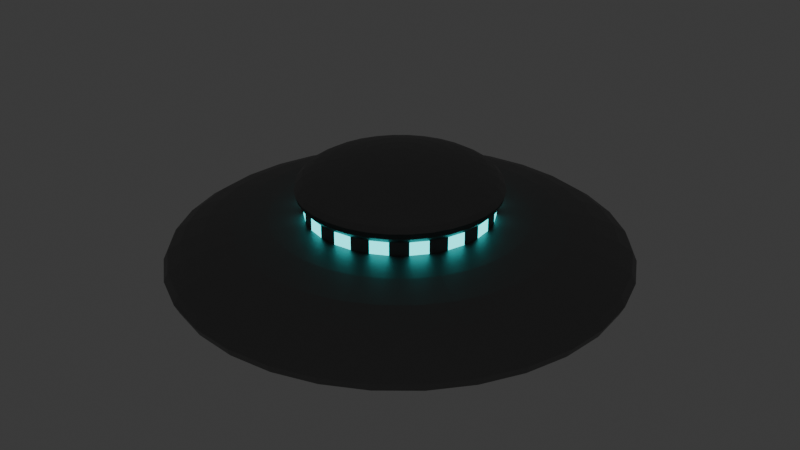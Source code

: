 # Source: Japan_UFO2WIP.blend  (saved by Blender 4.5.87; exported with 4.5.12 LTS)
import bpy
from mathutils import Matrix  # noqa: F401  (used for matrix-valued properties, if any)

bpy.ops.wm.read_factory_settings(use_empty=True)
scene = bpy.context.scene
scene.name = 'Scene'

# ---- collections
col_collection = bpy.data.collections.new('Collection'); scene.collection.children.link(col_collection)

# ---- materials (node trees are filled in below, after node groups)
mat_material_003 = bpy.data.materials.new('Material.003')
mat_material_002 = bpy.data.materials.new('Material.002')
mat_material_001 = bpy.data.materials.new('Material.001')

# ---- material node trees
mat_material_003.use_nodes = True; mat_material_003.node_tree.nodes.clear()
_N = mat_material_003.node_tree.nodes; _L = mat_material_003.node_tree.links
n0 = _N.new('ShaderNodeBsdfPrincipled'); n0.name = 'Principled BSDF'; n0.location = (10, 300)
n0.inputs[0].default_value = (0.232, 0.232, 0.232, 1.0)
n0.inputs[1].default_value = 0.8819
n1 = _N.new('ShaderNodeOutputMaterial'); n1.name = 'Material Output'; n1.location = (300, 300)
_L.new(n0.outputs[0], n1.inputs[0])
n1.is_active_output = True
mat_material_002.use_nodes = True; mat_material_002.node_tree.nodes.clear()
_N = mat_material_002.node_tree.nodes; _L = mat_material_002.node_tree.links
n0 = _N.new('ShaderNodeOutputMaterial'); n0.name = 'Material Output'; n0.location = (300, 300)
n1 = _N.new('ShaderNodeEmission'); n1.name = 'Emission'; n1.location = (10, 300)
n1.inputs[0].default_value = (0.0283, 0.7003, 0.7003, 1.0)
n1.inputs[1].default_value = 3.0
_L.new(n1.outputs[0], n0.inputs[0])
n0.is_active_output = True
mat_material_001.use_nodes = True; mat_material_001.node_tree.nodes.clear()
_N = mat_material_001.node_tree.nodes; _L = mat_material_001.node_tree.links
n0 = _N.new('ShaderNodeBsdfPrincipled'); n0.name = 'Principled BSDF'; n0.location = (10, 300)
n0.inputs[0].default_value = (0.232, 0.232, 0.232, 1.0)
n0.inputs[1].default_value = 0.8819
n1 = _N.new('ShaderNodeOutputMaterial'); n1.name = 'Material Output'; n1.location = (300, 300)
_L.new(n0.outputs[0], n1.inputs[0])
n1.is_active_output = True

# ---- world
world_world = bpy.data.worlds.new('World'); scene.world = world_world
world_world.use_nodes = True; world_world.node_tree.nodes.clear()
_N = world_world.node_tree.nodes; _L = world_world.node_tree.links
n0 = _N.new('ShaderNodeOutputWorld'); n0.name = 'World Output'; n0.location = (300, 300)
n1 = _N.new('ShaderNodeBackground'); n1.name = 'Background'; n1.location = (10, 300)
n1.inputs[0].default_value = (0.05088, 0.05088, 0.05088, 1.0)
_L.new(n1.outputs[0], n0.inputs[0])
n0.is_active_output = True
world_world.color = (0.05088, 0.05088, 0.05088)
world_world.sun_shadow_jitter_overblur = 0.0

# ---- meshes
me_cylinder = bpy.data.meshes.new('Cylinder')
me_cylinder.from_pydata([(0.0, 1.0, 5.38), (0.0, 1.0, 7.38), (0.1951, 0.9808, 5.38), (0.1951, 0.9808, 7.38), (0.3827, 0.9239, 5.38), (0.3827, 0.9239, 7.38), (0.5556, 0.8315, 5.38), (0.5556, 0.8315, 7.38), (0.7071, 0.7071, 5.38), (0.7071, 0.7071, 7.38), (0.8315, 0.5556, 5.38), (0.8315, 0.5556, 7.38), (0.9239, 0.3827, 5.38), (0.9239, 0.3827, 7.38), (0.9808, 0.1951, 5.38), (0.9808, 0.1951, 7.38), (1.0, 0.0, 5.38), (1.0, 0.0, 7.38), (0.9808, -0.1951, 5.38), (0.9808, -0.1951, 7.38), (0.9239, -0.3827, 5.38), (0.9239, -0.3827, 7.38), (0.8315, -0.5556, 5.38), (0.8315, -0.5556, 7.38), (0.7071, -0.7071, 5.38), (0.7071, -0.7071, 7.38), (0.5556, -0.8315, 5.38), (0.5556, -0.8315, 7.38), (0.3827, -0.9239, 5.38), (0.3827, -0.9239, 7.38), (0.1951, -0.9808, 5.38), (0.1951, -0.9808, 7.38), (0.0, -1.0, 5.38), (0.0, -1.0, 7.38), (-0.1951, -0.9808, 5.38), (-0.1951, -0.9808, 7.38), (-0.3827, -0.9239, 5.38), (-0.3827, -0.9239, 7.38), (-0.5556, -0.8315, 5.38), (-0.5556, -0.8315, 7.38), (-0.7071, -0.7071, 5.38), (-0.7071, -0.7071, 7.38), (-0.8315, -0.5556, 5.38), (-0.8315, -0.5556, 7.38), (-0.9239, -0.3827, 5.38), (-0.9239, -0.3827, 7.38), (-0.9808, -0.1951, 5.38), (-0.9808, -0.1951, 7.38), (-1.0, 0.0, 5.38), (-1.0, 0.0, 7.38), (-0.9808, 0.1951, 5.38), (-0.9808, 0.1951, 7.38), (-0.9239, 0.3827, 5.38), (-0.9239, 0.3827, 7.38), (-0.8315, 0.5556, 5.38), (-0.8315, 0.5556, 7.38), (-0.7071, 0.7071, 5.38), (-0.7071, 0.7071, 7.38), (-0.5556, 0.8315, 5.38), (-0.5556, 0.8315, 7.38), (-0.3827, 0.9239, 5.38), (-0.3827, 0.9239, 7.38), (-0.1951, 0.9808, 5.38), (-0.1951, 0.9808, 7.38), (0.0, 1.371, 4.961), (0.0, 2.052, 3.315), (0.0, 2.421, 1.164), (0.0, 2.468, 0.0), (0.0, 2.421, -1.164), (0.0, 2.052, -3.315), (0.1843, 0.9264, 5.512), (0.2675, 1.345, 4.961), (0.3405, 1.712, 4.219), (0.4004, 2.013, 3.315), (0.4449, 2.236, 2.283), (0.4723, 2.374, 1.164), (0.4815, 2.421, 0.0), (0.4723, 2.374, -1.164), (0.4449, 2.236, -2.283), (0.4004, 2.013, -3.315), (0.3405, 1.712, -4.219), (0.2675, 1.345, -4.961), (0.1843, 0.9264, -5.512), (0.09394, 0.4723, -5.852), (0.3614, 0.8726, 5.512), (0.5247, 1.267, 4.961), (0.6679, 1.612, 4.219), (0.7853, 1.896, 3.315), (0.8726, 2.107, 2.283), (0.9264, 2.236, 1.164), (0.9445, 2.28, 0.0), (0.9264, 2.236, -1.164), (0.8726, 2.107, -2.283), (0.7853, 1.896, -3.315), (0.6679, 1.612, -4.219), (0.5247, 1.267, -4.961), (0.3614, 0.8726, -5.512), (0.1843, 0.4449, -5.852), (0.5247, 0.7853, 5.512), (0.7618, 1.14, 4.961), (0.9696, 1.451, 4.219), (1.14, 1.706, 3.315), (1.267, 1.896, 2.283), (1.345, 2.013, 1.164), (1.371, 2.052, 0.0), (1.345, 2.013, -1.164), (1.267, 1.896, -2.283), (1.14, 1.706, -3.315), (0.9696, 1.451, -4.219), (0.7618, 1.14, -4.961), (0.5247, 0.7853, -5.512), (0.2675, 0.4004, -5.852), (0.6679, 0.6679, 5.512), (0.9696, 0.9696, 4.961), (1.234, 1.234, 4.219), (1.451, 1.451, 3.315), (1.612, 1.612, 2.283), (1.712, 1.712, 1.164), (1.745, 1.745, 0.0), (1.712, 1.712, -1.164), (1.612, 1.612, -2.283), (1.451, 1.451, -3.315), (1.234, 1.234, -4.219), (0.9696, 0.9696, -4.961), (0.6679, 0.6679, -5.512), (0.3405, 0.3405, -5.852), (0.7853, 0.5247, 5.512), (1.14, 0.7618, 4.961), (1.451, 0.9696, 4.219), (1.706, 1.14, 3.315), (1.896, 1.267, 2.283), (2.013, 1.345, 1.164), (2.052, 1.371, 0.0), (2.013, 1.345, -1.164), (1.896, 1.267, -2.283), (1.706, 1.14, -3.315), (1.451, 0.9696, -4.219), (1.14, 0.7618, -4.961), (0.7853, 0.5247, -5.512), (0.4004, 0.2675, -5.852), (0.8726, 0.3614, 5.512), (1.267, 0.5247, 4.961), (1.612, 0.6679, 4.219), (1.896, 0.7853, 3.315), (2.107, 0.8726, 2.283), (2.236, 0.9264, 1.164), (2.28, 0.9445, 0.0), (2.236, 0.9264, -1.164), (2.107, 0.8726, -2.283), (1.896, 0.7853, -3.315), (1.612, 0.6679, -4.219), (1.267, 0.5247, -4.961), (0.8726, 0.3614, -5.512), (0.4449, 0.1843, -5.852), (0.9264, 0.1843, 5.512), (1.345, 0.2675, 4.961), (1.712, 0.3405, 4.219), (2.013, 0.4004, 3.315), (2.236, 0.4449, 2.283), (2.374, 0.4723, 1.164), (2.421, 0.4815, 0.0), (2.374, 0.4723, -1.164), (2.236, 0.4449, -2.283), (2.013, 0.4004, -3.315), (1.712, 0.3405, -4.219), (1.345, 0.2675, -4.961), (0.9264, 0.1843, -5.512), (0.4723, 0.09394, -5.852), (0.9445, -5.517e-08, 5.512), (1.371, -1.287e-07, 4.961), (1.745, 3.678e-08, 4.219), (2.052, -2.207e-07, 3.315), (2.28, 1.103e-07, 2.283), (2.421, -2.207e-07, 1.164), (2.468, -4.046e-07, 0.0), (2.421, -2.207e-07, -1.164), (2.28, 1.103e-07, -2.283), (2.052, -2.207e-07, -3.315), (1.745, 3.678e-08, -4.219), (1.371, -1.287e-07, -4.961), (0.9445, -5.517e-08, -5.512), (0.4815, -2.758e-08, -5.852), (0.9264, -0.1843, 5.512), (1.345, -0.2675, 4.961), (1.712, -0.3405, 4.219), (2.013, -0.4004, 3.315), (2.236, -0.4449, 2.283), (2.374, -0.4723, 1.164), (2.421, -0.4815, 0.0), (2.374, -0.4723, -1.164), (2.236, -0.4449, -2.283), (2.013, -0.4004, -3.315), (1.712, -0.3405, -4.219), (1.345, -0.2675, -4.961), (0.9264, -0.1843, -5.512), (0.4723, -0.09394, -5.852), (0.8726, -0.3614, 5.512), (1.267, -0.5247, 4.961), (1.612, -0.6679, 4.219), (1.896, -0.7853, 3.315), (2.107, -0.8726, 2.283), (2.236, -0.9264, 1.164), (2.28, -0.9445, 0.0), (2.236, -0.9264, -1.164), (2.107, -0.8726, -2.283), (1.896, -0.7853, -3.315), (1.612, -0.6679, -4.219), (1.267, -0.5247, -4.961), (0.8726, -0.3614, -5.512), (0.4449, -0.1843, -5.852), (0.7853, -0.5247, 5.512), (1.14, -0.7618, 4.961), (1.451, -0.9696, 4.219), (1.706, -1.14, 3.315), (1.896, -1.267, 2.283), (2.013, -1.345, 1.164), (2.052, -1.371, 0.0), (2.013, -1.345, -1.164), (1.896, -1.267, -2.283), (1.706, -1.14, -3.315), (1.451, -0.9696, -4.219), (1.14, -0.7618, -4.961), (0.7853, -0.5247, -5.512), (0.4004, -0.2675, -5.852), (0.6679, -0.6679, 5.512), (0.9696, -0.9696, 4.961), (1.234, -1.234, 4.219), (1.451, -1.451, 3.315), (1.612, -1.612, 2.283), (1.712, -1.712, 1.164), (1.745, -1.745, 0.0), (1.712, -1.712, -1.164), (1.612, -1.612, -2.283), (1.451, -1.451, -3.315), (1.234, -1.234, -4.219), (0.9696, -0.9696, -4.961), (0.6679, -0.6679, -5.512), (0.3405, -0.3405, -5.852), (0.5247, -0.7853, 5.512), (0.7618, -1.14, 4.961), (0.9696, -1.451, 4.219), (1.14, -1.706, 3.315), (1.267, -1.896, 2.283), (1.345, -2.013, 1.164), (1.371, -2.052, 0.0), (1.345, -2.013, -1.164), (1.267, -1.896, -2.283), (1.14, -1.706, -3.315), (0.9696, -1.451, -4.219), (0.7618, -1.14, -4.961), (0.5247, -0.7853, -5.512), (0.2675, -0.4004, -5.852), (0.3614, -0.8726, 5.512), (0.5247, -1.267, 4.961), (0.6679, -1.612, 4.219), (0.7853, -1.896, 3.315), (0.8726, -2.107, 2.283), (0.9264, -2.236, 1.164), (0.9445, -2.28, 0.0), (0.9264, -2.236, -1.164), (0.8726, -2.107, -2.283), (0.7853, -1.896, -3.315), (0.6679, -1.612, -4.219), (0.5247, -1.267, -4.961), (0.3614, -0.8726, -5.512), (0.1843, -0.4449, -5.852), (0.1843, -0.9264, 5.512), (0.2675, -1.345, 4.961), (0.3405, -1.712, 4.219), (0.4004, -2.013, 3.315), (0.4449, -2.236, 2.283), (0.4723, -2.374, 1.164), (0.4815, -2.421, 0.0), (0.4723, -2.374, -1.164), (0.4449, -2.236, -2.283), (0.4004, -2.013, -3.315), (0.3405, -1.712, -4.219), (0.2675, -1.345, -4.961), (0.1843, -0.9264, -5.512), (0.09394, -0.4723, -5.852), (-1.287e-07, -0.9445, 5.512), (-2.391e-07, -1.371, 4.961), (-3.678e-08, -1.745, 4.219), (-2.574e-07, -2.052, 3.315), (7.356e-08, -2.28, 2.283), (-3.31e-07, -2.421, 1.164), (-8.091e-07, -2.468, 0.0), (-3.31e-07, -2.421, -1.164), (7.356e-08, -2.28, -2.283), (-2.574e-07, -2.052, -3.315), (-3.678e-08, -1.745, -4.219), (-2.391e-07, -1.371, -4.961), (-1.287e-07, -0.9445, -5.512), (-1.839e-08, -0.4815, -5.852), (-0.1843, -0.9264, 5.512), (-0.2675, -1.345, 4.961), (-0.3405, -1.712, 4.219), (-0.4004, -2.013, 3.315), (-0.4449, -2.236, 2.283), (-0.4723, -2.374, 1.164), (-0.4815, -2.421, 0.0), (-0.4723, -2.374, -1.164), (-0.4449, -2.236, -2.283), (-0.4004, -2.013, -3.315), (-0.3405, -1.712, -4.219), (-0.2675, -1.345, -4.961), (-0.1843, -0.9264, -5.512), (-0.09394, -0.4723, -5.852), (-0.3614, -0.8726, 5.512), (-0.5247, -1.267, 4.961), (-0.6679, -1.612, 4.219), (-0.7853, -1.896, 3.315), (-0.8726, -2.107, 2.283), (-0.9264, -2.236, 1.164), (-0.9445, -2.28, 0.0), (-0.9264, -2.236, -1.164), (-0.8726, -2.107, -2.283), (-0.7853, -1.896, -3.315), (-0.6679, -1.612, -4.219), (-0.5247, -1.267, -4.961), (-0.3614, -0.8726, -5.512), (-0.1843, -0.4449, -5.852), (-0.5247, -0.7853, 5.512), (-0.7618, -1.14, 4.961), (-0.9696, -1.451, 4.219), (-1.14, -1.706, 3.315), (-1.267, -1.896, 2.283), (-1.345, -2.013, 1.164), (-1.371, -2.052, 0.0), (-1.345, -2.013, -1.164), (-1.267, -1.896, -2.283), (-1.14, -1.706, -3.315), (-0.9696, -1.451, -4.219), (-0.7618, -1.14, -4.961), (-0.5247, -0.7853, -5.512), (-0.2675, -0.4004, -5.852), (-0.6679, -0.6679, 5.512), (-0.9696, -0.9696, 4.961), (-1.234, -1.234, 4.219), (-1.451, -1.451, 3.315), (-1.612, -1.612, 2.283), (-1.712, -1.712, 1.164), (-1.745, -1.745, 0.0), (-1.712, -1.712, -1.164), (-1.612, -1.612, -2.283), (-1.451, -1.451, -3.315), (-1.234, -1.234, -4.219), (-0.9696, -0.9696, -4.961), (-0.6679, -0.6679, -5.512), (-0.3405, -0.3405, -5.852), (0.0, 0.0, -5.966), (-0.7853, -0.5247, 5.512), (-1.14, -0.7618, 4.961), (-1.451, -0.9696, 4.219), (-1.706, -1.14, 3.315), (-1.896, -1.267, 2.283), (-2.013, -1.345, 1.164), (-2.052, -1.371, 0.0), (-2.013, -1.345, -1.164), (-1.896, -1.267, -2.283), (-1.706, -1.14, -3.315), (-1.451, -0.9696, -4.219), (-1.14, -0.7618, -4.961), (-0.7853, -0.5247, -5.512), (-0.4004, -0.2675, -5.852), (-0.8726, -0.3614, 5.512), (-1.267, -0.5247, 4.961), (-1.612, -0.6679, 4.219), (-1.896, -0.7853, 3.315), (-2.107, -0.8726, 2.283), (-2.236, -0.9264, 1.164), (-2.28, -0.9445, 0.0), (-2.236, -0.9264, -1.164), (-2.107, -0.8726, -2.283), (-1.896, -0.7853, -3.315), (-1.612, -0.6679, -4.219), (-1.267, -0.5247, -4.961), (-0.8726, -0.3614, -5.512), (-0.4449, -0.1843, -5.852), (-0.9264, -0.1843, 5.512), (-1.345, -0.2675, 4.961), (-1.712, -0.3405, 4.219), (-2.013, -0.4004, 3.315), (-2.236, -0.4449, 2.283), (-2.374, -0.4723, 1.164), (-2.421, -0.4815, 0.0), (-2.374, -0.4723, -1.164), (-2.236, -0.4449, -2.283), (-2.013, -0.4004, -3.315), (-1.712, -0.3405, -4.219), (-1.345, -0.2675, -4.961), (-0.9264, -0.1843, -5.512), (-0.4723, -0.09394, -5.852), (-0.9445, 1.287e-07, 5.512), (-1.371, 3.678e-07, 4.961), (-1.745, 7.356e-08, 4.219), (-2.052, 4.046e-07, 3.315), (-2.28, 3.678e-08, 2.283), (-2.421, 6.62e-07, 1.164), (-2.468, 1.103e-06, 0.0), (-2.421, 6.62e-07, -1.164), (-2.28, 3.678e-08, -2.283), (-2.052, 4.046e-07, -3.315), (-1.745, 7.356e-08, -4.219), (-1.371, 3.678e-07, -4.961), (-0.9445, 1.287e-07, -5.512), (-0.4815, 4.597e-08, -5.852), (-0.9264, 0.1843, 5.512), (-1.345, 0.2675, 4.961), (-1.712, 0.3405, 4.219), (-2.013, 0.4004, 3.315), (-2.236, 0.4449, 2.283), (-2.374, 0.4723, 1.164), (-2.421, 0.4815, 0.0), (-2.374, 0.4723, -1.164), (-2.236, 0.4449, -2.283), (-2.013, 0.4004, -3.315), (-1.712, 0.3405, -4.219), (-1.345, 0.2675, -4.961), (-0.9264, 0.1843, -5.512), (-0.4723, 0.09394, -5.852), (-0.8726, 0.3614, 5.512), (-1.267, 0.5247, 4.961), (-1.612, 0.6679, 4.219), (-1.896, 0.7853, 3.315), (-2.107, 0.8726, 2.283), (-2.236, 0.9264, 1.164), (-2.28, 0.9445, 0.0), (-2.236, 0.9264, -1.164), (-2.107, 0.8726, -2.283), (-1.896, 0.7853, -3.315), (-1.612, 0.6679, -4.219), (-1.267, 0.5247, -4.961), (-0.8726, 0.3614, -5.512), (-0.4449, 0.1843, -5.852), (-0.7853, 0.5247, 5.512), (-1.14, 0.7618, 4.961), (-1.451, 0.9696, 4.219), (-1.706, 1.14, 3.315), (-1.896, 1.267, 2.283), (-2.013, 1.345, 1.164), (-2.052, 1.371, 0.0), (-2.013, 1.345, -1.164), (-1.896, 1.267, -2.283), (-1.706, 1.14, -3.315), (-1.451, 0.9696, -4.219), (-1.14, 0.7618, -4.961), (-0.7853, 0.5247, -5.512), (-0.4004, 0.2675, -5.852), (-0.6679, 0.6679, 5.512), (-0.9696, 0.9696, 4.961), (-1.234, 1.234, 4.219), (-1.451, 1.451, 3.315), (-1.612, 1.612, 2.283), (-1.712, 1.712, 1.164), (-1.745, 1.745, 0.0), (-1.712, 1.712, -1.164), (-1.612, 1.612, -2.283), (-1.451, 1.451, -3.315), (-1.234, 1.234, -4.219), (-0.9696, 0.9696, -4.961), (-0.6679, 0.6679, -5.512), (-0.3405, 0.3405, -5.852), (-0.5247, 0.7853, 5.512), (-0.7618, 1.14, 4.961), (-0.9696, 1.451, 4.219), (-1.14, 1.706, 3.315), (-1.267, 1.896, 2.283), (-1.345, 2.013, 1.164), (-1.371, 2.052, 0.0), (-1.345, 2.013, -1.164), (-1.267, 1.896, -2.283), (-1.14, 1.706, -3.315), (-0.9696, 1.451, -4.219), (-0.7618, 1.14, -4.961), (-0.5247, 0.7853, -5.512), (-0.2675, 0.4004, -5.852), (-0.3614, 0.8726, 5.512), (-0.5247, 1.267, 4.961), (-0.6679, 1.612, 4.219), (-0.7853, 1.896, 3.315), (-0.8726, 2.107, 2.283), (-0.9264, 2.236, 1.164), (-0.9445, 2.28, 0.0), (-0.9264, 2.236, -1.164), (-0.8726, 2.107, -2.283), (-0.7853, 1.896, -3.315), (-0.6679, 1.612, -4.219), (-0.5247, 1.267, -4.961), (-0.3614, 0.8726, -5.512), (-0.1843, 0.4449, -5.852), (-0.1843, 0.9264, 5.512), (-0.2675, 1.345, 4.961), (-0.3405, 1.712, 4.219), (-0.4004, 2.013, 3.315), (-0.4449, 2.236, 2.283), (-0.4723, 2.374, 1.164), (-0.4815, 2.421, 0.0), (-0.4723, 2.374, -1.164), (-0.4449, 2.236, -2.283), (-0.4004, 2.013, -3.315), (-0.3405, 1.712, -4.219), (-0.2675, 1.345, -4.961), (-0.1843, 0.9264, -5.512), (-0.09394, 0.4723, -5.852), (1.655e-07, 0.9445, 5.512), (2.207e-07, 1.745, 4.219), (1.471e-07, 2.28, 2.283), (1.471e-07, 2.28, -2.283), (2.207e-07, 1.745, -4.219), (5.333e-07, 1.371, -4.961), (1.655e-07, 0.9445, -5.512), (3.678e-08, 0.4815, -5.852), (0.0, -1.071, 7.92), (0.0, -1.092, 8.692), (0.0, -1.071, 9.464), (0.0, -0.9081, 10.89), (0.1969, -0.9897, 7.177), (0.209, -1.051, 7.92), (0.2131, -1.071, 8.692), (0.209, -1.051, 9.464), (0.1969, -0.9897, 10.21), (0.1772, -0.8907, 10.89), (0.1507, -0.7575, 11.49), (0.1184, -0.5951, 11.98), (0.08154, -0.4099, 12.35), (0.04157, -0.209, 12.58), (0.3862, -0.9323, 7.177), (0.4099, -0.9897, 7.92), (0.418, -1.009, 8.692), (0.4099, -0.9897, 9.464), (0.3862, -0.9323, 10.21), (0.3475, -0.839, 10.89), (0.2955, -0.7135, 11.49), (0.2322, -0.5606, 11.98), (0.16, -0.3862, 12.35), (0.08154, -0.1969, 12.58), (0.5606, -0.839, 7.177), (0.5951, -0.8907, 7.92), (0.6068, -0.9081, 8.692), (0.5951, -0.8907, 9.464), (0.5606, -0.839, 10.21), (0.5045, -0.7551, 10.89), (0.4291, -0.6422, 11.49), (0.3371, -0.5045, 11.98), (0.2322, -0.3475, 12.35), (0.1184, -0.1772, 12.58), (0.7135, -0.7135, 7.177), (0.7575, -0.7575, 7.92), (0.7723, -0.7723, 8.692), (0.7575, -0.7575, 9.464), (0.7135, -0.7135, 10.21), (0.6422, -0.6421, 10.89), (0.5461, -0.5461, 11.49), (0.4291, -0.4291, 11.98), (0.2955, -0.2955, 12.35), (0.1507, -0.1507, 12.58), (0.839, -0.5606, 7.177), (0.8907, -0.5951, 7.92), (0.9081, -0.6068, 8.692), (0.8907, -0.5951, 9.464), (0.839, -0.5606, 10.21), (0.7551, -0.5045, 10.89), (0.6422, -0.4291, 11.49), (0.5045, -0.3371, 11.98), (0.3475, -0.2322, 12.35), (0.1772, -0.1184, 12.58), (0.9323, -0.3862, 7.177), (0.9897, -0.4099, 7.92), (1.009, -0.418, 8.692), (0.9897, -0.4099, 9.464), (0.9323, -0.3862, 10.21), (0.839, -0.3475, 10.89), (0.7135, -0.2955, 11.49), (0.5606, -0.2322, 11.98), (0.3862, -0.16, 12.35), (0.1969, -0.08154, 12.58), (0.9897, -0.1969, 7.177), (1.051, -0.209, 7.92), (1.071, -0.2131, 8.692), (1.051, -0.209, 9.464), (0.9897, -0.1969, 10.21), (0.8907, -0.1772, 10.89), (0.7575, -0.1507, 11.49), (0.5951, -0.1184, 11.98), (0.4099, -0.08154, 12.35), (0.209, -0.04157, 12.58), (1.009, -2.934e-08, 7.177), (1.071, 1.076e-07, 7.92), (1.092, 1.79e-07, 8.692), (1.071, 8.772e-08, 9.464), (1.009, -6.831e-08, 10.21), (0.9081, 6.936e-08, 10.89), (0.7723, -5.228e-08, 11.49), (0.6068, 1.462e-08, 11.98), (0.418, -2.263e-08, 12.35), (0.2131, -3.774e-08, 12.58), (0.9897, 0.1969, 7.177), (1.051, 0.209, 7.92), (1.071, 0.2131, 8.692), (1.051, 0.209, 9.464), (0.9897, 0.1969, 10.21), (0.8907, 0.1772, 10.89), (0.7575, 0.1507, 11.49), (0.5951, 0.1184, 11.98), (0.4099, 0.08154, 12.35), (0.209, 0.04157, 12.58), (0.9323, 0.3862, 7.177), (0.9897, 0.4099, 7.92), (1.009, 0.418, 8.692), (0.9897, 0.4099, 9.464), (0.9323, 0.3862, 10.21), (0.839, 0.3475, 10.89), (0.7135, 0.2955, 11.49), (0.5606, 0.2322, 11.98), (0.3862, 0.16, 12.35), (0.1969, 0.08154, 12.58), (0.839, 0.5606, 7.177), (0.8907, 0.5951, 7.92), (0.9081, 0.6068, 8.692), (0.8907, 0.5951, 9.464), (0.839, 0.5606, 10.21), (0.7551, 0.5045, 10.89), (0.6422, 0.4291, 11.49), (0.5045, 0.3371, 11.98), (0.3475, 0.2322, 12.35), (0.1772, 0.1184, 12.58), (0.7135, 0.7135, 7.177), (0.7575, 0.7575, 7.92), (0.7723, 0.7723, 8.692), (0.7575, 0.7575, 9.464), (0.7135, 0.7135, 10.21), (0.6421, 0.6421, 10.89), (0.5461, 0.5461, 11.49), (0.4291, 0.4291, 11.98), (0.2955, 0.2955, 12.35), (0.1507, 0.1507, 12.58), (0.5606, 0.839, 7.177), (0.5951, 0.8907, 7.92), (0.6068, 0.9081, 8.692), (0.5951, 0.8907, 9.464), (0.5606, 0.839, 10.21), (0.5045, 0.7551, 10.89), (0.4291, 0.6422, 11.49), (0.3371, 0.5045, 11.98), (0.2322, 0.3475, 12.35), (0.1184, 0.1772, 12.58), (0.3862, 0.9323, 7.177), (0.4099, 0.9897, 7.92), (0.418, 1.009, 8.692), (0.4099, 0.9897, 9.464), (0.3862, 0.9323, 10.21), (0.3475, 0.839, 10.89), (0.2955, 0.7135, 11.49), (0.2322, 0.5606, 11.98), (0.16, 0.3862, 12.35), (0.08154, 0.1969, 12.58), (0.1969, 0.9897, 7.177), (0.209, 1.051, 7.92), (0.2131, 1.071, 8.692), (0.209, 1.051, 9.464), (0.1969, 0.9897, 10.21), (0.1772, 0.8907, 10.89), (0.1507, 0.7575, 11.49), (0.1184, 0.5951, 11.98), (0.08154, 0.4099, 12.35), (0.04157, 0.209, 12.58), (3.255e-08, 1.009, 7.177), (-1.465e-07, 1.071, 7.92), (-3.581e-07, 1.092, 8.692), (-1.465e-07, 1.071, 9.464), (3.255e-08, 1.009, 10.21), (-1.139e-07, 0.9081, 10.89), (-1.628e-08, 0.7723, 11.49), (-1.058e-07, 0.6068, 11.98), (-5.696e-08, 0.418, 12.35), (-8.138e-09, 0.2131, 12.58), (-0.1969, 0.9897, 7.177), (-0.209, 1.051, 7.92), (-0.2131, 1.071, 8.692), (-0.209, 1.051, 9.464), (-0.1969, 0.9897, 10.21), (-0.1772, 0.8907, 10.89), (-0.1507, 0.7575, 11.49), (-0.1184, 0.5951, 11.98), (-0.08154, 0.4099, 12.35), (-0.04157, 0.209, 12.58), (-0.3862, 0.9323, 7.177), (-0.4099, 0.9897, 7.92), (-0.418, 1.009, 8.692), (-0.4099, 0.9897, 9.464), (-0.3862, 0.9323, 10.21), (-0.3475, 0.839, 10.89), (-0.2955, 0.7135, 11.49), (-0.2322, 0.5606, 11.98), (-0.16, 0.3862, 12.35), (-0.08154, 0.1969, 12.58), (-0.5606, 0.839, 7.177), (-0.5951, 0.8907, 7.92), (-0.6068, 0.9081, 8.692), (-0.5951, 0.8907, 9.464), (-0.5606, 0.839, 10.21), (-0.5045, 0.7551, 10.89), (-0.4291, 0.6421, 11.49), (-0.3371, 0.5045, 11.98), (-0.2322, 0.3475, 12.35), (-0.1184, 0.1772, 12.58), (-0.7135, 0.7135, 7.177), (-0.7575, 0.7575, 7.92), (-0.7723, 0.7723, 8.692), (-0.7575, 0.7575, 9.464), (-0.7135, 0.7135, 10.21), (-0.6421, 0.6421, 10.89), (-0.5461, 0.5461, 11.49), (-0.4291, 0.4291, 11.98), (-0.2955, 0.2955, 12.35), (-0.1507, 0.1507, 12.58), (0.0, -5.092e-08, 12.65), (-0.839, 0.5606, 7.177), (-0.8907, 0.5951, 7.92), (-0.9081, 0.6068, 8.692), (-0.8907, 0.5951, 9.464), (-0.839, 0.5606, 10.21), (-0.7551, 0.5045, 10.89), (-0.6421, 0.4291, 11.49), (-0.5045, 0.3371, 11.98), (-0.3475, 0.2322, 12.35), (-0.1772, 0.1184, 12.58), (-0.9323, 0.3862, 7.177), (-0.9897, 0.4099, 7.92), (-1.009, 0.418, 8.692), (-0.9897, 0.4099, 9.464), (-0.9323, 0.3862, 10.21), (-0.839, 0.3475, 10.89), (-0.7135, 0.2955, 11.49), (-0.5606, 0.2322, 11.98), (-0.3862, 0.1599, 12.35), (-0.1969, 0.08154, 12.58), (-0.9897, 0.1969, 7.177), (-1.051, 0.209, 7.92), (-1.071, 0.2131, 8.692), (-1.051, 0.209, 9.464), (-0.9897, 0.1969, 10.21), (-0.8907, 0.1772, 10.89), (-0.7575, 0.1507, 11.49), (-0.5951, 0.1184, 11.98), (-0.4099, 0.08154, 12.35), (-0.209, 0.04157, 12.58), (-1.009, 3.211e-09, 7.177), (-1.071, -2.83e-07, 7.92), (-1.092, -4.883e-07, 8.692), (-1.071, -3.029e-07, 9.464), (-1.009, -3.576e-08, 10.21), (-0.9081, -2.073e-07, 10.89), (-0.7723, -6.856e-08, 11.49), (-0.6068, -2.051e-07, 11.98), (-0.418, -1.04e-07, 12.35), (-0.2131, -7.029e-08, 12.58), (-0.9897, -0.1969, 7.177), (-1.051, -0.209, 7.92), (-1.071, -0.2131, 8.692), (-1.051, -0.209, 9.464), (-0.9897, -0.1969, 10.21), (-0.8907, -0.1772, 10.89), (-0.7575, -0.1507, 11.49), (-0.5951, -0.1184, 11.98), (-0.4099, -0.08154, 12.35), (-0.209, -0.04157, 12.58), (-0.9323, -0.3862, 7.177), (-0.9897, -0.4099, 7.92), (-1.009, -0.418, 8.692), (-0.9897, -0.4099, 9.464), (-0.9323, -0.3862, 10.21), (-0.839, -0.3475, 10.89), (-0.7135, -0.2955, 11.49), (-0.5606, -0.2322, 11.98), (-0.3862, -0.16, 12.35), (-0.1969, -0.08154, 12.58), (-0.839, -0.5606, 7.177), (-0.8907, -0.5951, 7.92), (-0.9081, -0.6068, 8.692), (-0.8907, -0.5951, 9.464), (-0.839, -0.5606, 10.21), (-0.7551, -0.5045, 10.89), (-0.6421, -0.4291, 11.49), (-0.5045, -0.3371, 11.98), (-0.3475, -0.2322, 12.35), (-0.1772, -0.1184, 12.58), (-0.7135, -0.7135, 7.177), (-0.7575, -0.7575, 7.92), (-0.7723, -0.7723, 8.692), (-0.7575, -0.7575, 9.464), (-0.7135, -0.7135, 10.21), (-0.6421, -0.6421, 10.89), (-0.5461, -0.5461, 11.49), (-0.4291, -0.4291, 11.98), (-0.2955, -0.2955, 12.35), (-0.1507, -0.1507, 12.58), (-0.5606, -0.839, 7.177), (-0.5951, -0.8907, 7.92), (-0.6068, -0.9081, 8.692), (-0.5951, -0.8907, 9.464), (-0.5606, -0.839, 10.21), (-0.5045, -0.7551, 10.89), (-0.4291, -0.6422, 11.49), (-0.3371, -0.5045, 11.98), (-0.2322, -0.3475, 12.35), (-0.1184, -0.1772, 12.58), (-0.3862, -0.9323, 7.177), (-0.4099, -0.9897, 7.92), (-0.418, -1.009, 8.692), (-0.4099, -0.9897, 9.464), (-0.3862, -0.9323, 10.21), (-0.3475, -0.839, 10.89), (-0.2955, -0.7135, 11.49), (-0.2322, -0.5606, 11.98), (-0.1599, -0.3862, 12.35), (-0.08154, -0.1969, 12.58), (-0.1969, -0.9897, 7.177), (-0.209, -1.051, 7.92), (-0.2131, -1.071, 8.692), (-0.209, -1.051, 9.464), (-0.1969, -0.9897, 10.21), (-0.1772, -0.8907, 10.89), (-0.1507, -0.7575, 11.49), (-0.1184, -0.5951, 11.98), (-0.08154, -0.4099, 12.35), (-0.04157, -0.209, 12.58), (6.51e-08, -1.009, 7.177), (6.51e-08, -1.009, 10.21), (9.765e-08, -0.7723, 11.49), (2.36e-07, -0.6068, 11.98), (7.324e-08, -0.418, 12.35), (1.628e-08, -0.2131, 12.58)], [], [(0, 1, 3, 2), (2, 3, 5, 4), (4, 5, 7, 6), (6, 7, 9, 8), (8, 9, 11, 10), (10, 11, 13, 12), (12, 13, 15, 14), (14, 15, 17, 16), (16, 17, 19, 18), (18, 19, 21, 20), (20, 21, 23, 22), (22, 23, 25, 24), (24, 25, 27, 26), (26, 27, 29, 28), (28, 29, 31, 30), (30, 31, 33, 32), (32, 33, 35, 34), (34, 35, 37, 36), (36, 37, 39, 38), (38, 39, 41, 40), (40, 41, 43, 42), (42, 43, 45, 44), (44, 45, 47, 46), (46, 47, 49, 48), (48, 49, 51, 50), (50, 51, 53, 52), (52, 53, 55, 54), (54, 55, 57, 56), (56, 57, 59, 58), (58, 59, 61, 60), (3, 1, 63, 61, 59, 57, 55, 53, 51, 49, 47, 45, 43, 41, 39, 37, 35, 33, 31, 29, 27, 25, 23, 21, 19, 17, 15, 13, 11, 9, 7, 5), (60, 61, 63, 62), (62, 63, 1, 0), (0, 2, 4, 6, 8, 10, 12, 14, 16, 18, 20, 22, 24, 26, 28, 30, 32, 34, 36, 38, 40, 42, 44, 46, 48, 50, 52, 54, 56, 58, 60, 62), (508, 68, 77, 78), (64, 505, 70, 71), (69, 508, 78, 79), (506, 64, 71, 72), (509, 69, 79, 80), (65, 506, 72, 73), (510, 509, 80, 81), (507, 65, 73, 74), (511, 510, 81, 82), (66, 507, 74, 75), (512, 511, 82, 83), (67, 66, 75, 76), (350, 512, 83), (68, 67, 76, 77), (77, 76, 90, 91), (78, 77, 91, 92), (71, 70, 84, 85), (79, 78, 92, 93), (72, 71, 85, 86), (80, 79, 93, 94), (73, 72, 86, 87), (81, 80, 94, 95), (74, 73, 87, 88), (82, 81, 95, 96), (75, 74, 88, 89), (83, 82, 96, 97), (76, 75, 89, 90), (350, 83, 97), (95, 94, 108, 109), (88, 87, 101, 102), (96, 95, 109, 110), (89, 88, 102, 103), (97, 96, 110, 111), (90, 89, 103, 104), (350, 97, 111), (91, 90, 104, 105), (92, 91, 105, 106), (85, 84, 98, 99), (93, 92, 106, 107), (86, 85, 99, 100), (94, 93, 107, 108), (87, 86, 100, 101), (106, 105, 119, 120), (99, 98, 112, 113), (107, 106, 120, 121), (100, 99, 113, 114), (108, 107, 121, 122), (101, 100, 114, 115), (109, 108, 122, 123), (102, 101, 115, 116), (110, 109, 123, 124), (103, 102, 116, 117), (111, 110, 124, 125), (104, 103, 117, 118), (350, 111, 125), (105, 104, 118, 119), (116, 115, 129, 130), (124, 123, 137, 138), (117, 116, 130, 131), (125, 124, 138, 139), (118, 117, 131, 132), (350, 125, 139), (119, 118, 132, 133), (120, 119, 133, 134), (113, 112, 126, 127), (121, 120, 134, 135), (114, 113, 127, 128), (122, 121, 135, 136), (115, 114, 128, 129), (123, 122, 136, 137), (134, 133, 147, 148), (127, 126, 140, 141), (135, 134, 148, 149), (128, 127, 141, 142), (136, 135, 149, 150), (129, 128, 142, 143), (137, 136, 150, 151), (130, 129, 143, 144), (138, 137, 151, 152), (131, 130, 144, 145), (139, 138, 152, 153), (132, 131, 145, 146), (350, 139, 153), (133, 132, 146, 147), (152, 151, 165, 166), (145, 144, 158, 159), (153, 152, 166, 167), (146, 145, 159, 160), (350, 153, 167), (147, 146, 160, 161), (148, 147, 161, 162), (141, 140, 154, 155), (149, 148, 162, 163), (142, 141, 155, 156), (150, 149, 163, 164), (143, 142, 156, 157), (151, 150, 164, 165), (144, 143, 157, 158), (163, 162, 176, 177), (156, 155, 169, 170), (164, 163, 177, 178), (157, 156, 170, 171), (165, 164, 178, 179), (158, 157, 171, 172), (166, 165, 179, 180), (159, 158, 172, 173), (167, 166, 180, 181), (160, 159, 173, 174), (350, 167, 181), (161, 160, 174, 175), (162, 161, 175, 176), (155, 154, 168, 169), (181, 180, 194, 195), (174, 173, 187, 188), (350, 181, 195), (175, 174, 188, 189), (176, 175, 189, 190), (169, 168, 182, 183), (177, 176, 190, 191), (170, 169, 183, 184), (178, 177, 191, 192), (171, 170, 184, 185), (179, 178, 192, 193), (172, 171, 185, 186), (180, 179, 193, 194), (173, 172, 186, 187), (184, 183, 197, 198), (192, 191, 205, 206), (185, 184, 198, 199), (193, 192, 206, 207), (186, 185, 199, 200), (194, 193, 207, 208), (187, 186, 200, 201), (195, 194, 208, 209), (188, 187, 201, 202), (350, 195, 209), (189, 188, 202, 203), (190, 189, 203, 204), (183, 182, 196, 197), (191, 190, 204, 205), (202, 201, 215, 216), (350, 209, 223), (203, 202, 216, 217), (204, 203, 217, 218), (197, 196, 210, 211), (205, 204, 218, 219), (198, 197, 211, 212), (206, 205, 219, 220), (199, 198, 212, 213), (207, 206, 220, 221), (200, 199, 213, 214), (208, 207, 221, 222), (201, 200, 214, 215), (209, 208, 222, 223), (220, 219, 233, 234), (213, 212, 226, 227), (221, 220, 234, 235), (214, 213, 227, 228), (222, 221, 235, 236), (215, 214, 228, 229), (223, 222, 236, 237), (216, 215, 229, 230), (350, 223, 237), (217, 216, 230, 231), (218, 217, 231, 232), (211, 210, 224, 225), (219, 218, 232, 233), (212, 211, 225, 226), (350, 237, 251), (231, 230, 244, 245), (232, 231, 245, 246), (225, 224, 238, 239), (233, 232, 246, 247), (226, 225, 239, 240), (234, 233, 247, 248), (227, 226, 240, 241), (235, 234, 248, 249), (228, 227, 241, 242), (236, 235, 249, 250), (229, 228, 242, 243), (237, 236, 250, 251), (230, 229, 243, 244), (241, 240, 254, 255), (249, 248, 262, 263), (242, 241, 255, 256), (250, 249, 263, 264), (243, 242, 256, 257), (251, 250, 264, 265), (244, 243, 257, 258), (350, 251, 265), (245, 244, 258, 259), (246, 245, 259, 260), (239, 238, 252, 253), (247, 246, 260, 261), (240, 239, 253, 254), (248, 247, 261, 262), (259, 258, 272, 273), (260, 259, 273, 274), (253, 252, 266, 267), (261, 260, 274, 275), (254, 253, 267, 268), (262, 261, 275, 276), (255, 254, 268, 269), (263, 262, 276, 277), (256, 255, 269, 270), (264, 263, 277, 278), (257, 256, 270, 271), (265, 264, 278, 279), (258, 257, 271, 272), (350, 265, 279), (277, 276, 290, 291), (270, 269, 283, 284), (278, 277, 291, 292), (271, 270, 284, 285), (279, 278, 292, 293), (272, 271, 285, 286), (350, 279, 293), (273, 272, 286, 287), (274, 273, 287, 288), (267, 266, 280, 281), (275, 274, 288, 289), (268, 267, 281, 282), (276, 275, 289, 290), (269, 268, 282, 283), (288, 287, 301, 302), (281, 280, 294, 295), (289, 288, 302, 303), (282, 281, 295, 296), (290, 289, 303, 304), (283, 282, 296, 297), (291, 290, 304, 305), (284, 283, 297, 298), (292, 291, 305, 306), (285, 284, 298, 299), (293, 292, 306, 307), (286, 285, 299, 300), (350, 293, 307), (287, 286, 300, 301), (306, 305, 319, 320), (299, 298, 312, 313), (307, 306, 320, 321), (300, 299, 313, 314), (350, 307, 321), (301, 300, 314, 315), (302, 301, 315, 316), (295, 294, 308, 309), (303, 302, 316, 317), (296, 295, 309, 310), (304, 303, 317, 318), (297, 296, 310, 311), (305, 304, 318, 319), (298, 297, 311, 312), (309, 308, 322, 323), (317, 316, 330, 331), (310, 309, 323, 324), (318, 317, 331, 332), (311, 310, 324, 325), (319, 318, 332, 333), (312, 311, 325, 326), (320, 319, 333, 334), (313, 312, 326, 327), (321, 320, 334, 335), (314, 313, 327, 328), (350, 321, 335), (315, 314, 328, 329), (316, 315, 329, 330), (327, 326, 340, 341), (335, 334, 348, 349), (328, 327, 341, 342), (350, 335, 349), (329, 328, 342, 343), (330, 329, 343, 344), (323, 322, 336, 337), (331, 330, 344, 345), (324, 323, 337, 338), (332, 331, 345, 346), (325, 324, 338, 339), (333, 332, 346, 347), (326, 325, 339, 340), (334, 333, 347, 348), (345, 344, 359, 360), (338, 337, 352, 353), (346, 345, 360, 361), (339, 338, 353, 354), (347, 346, 361, 362), (340, 339, 354, 355), (348, 347, 362, 363), (341, 340, 355, 356), (349, 348, 363, 364), (342, 341, 356, 357), (350, 349, 364), (343, 342, 357, 358), (344, 343, 358, 359), (337, 336, 351, 352), (364, 363, 377, 378), (357, 356, 370, 371), (350, 364, 378), (358, 357, 371, 372), (359, 358, 372, 373), (352, 351, 365, 366), (360, 359, 373, 374), (353, 352, 366, 367), (361, 360, 374, 375), (354, 353, 367, 368), (362, 361, 375, 376), (355, 354, 368, 369), (363, 362, 376, 377), (356, 355, 369, 370), (367, 366, 380, 381), (375, 374, 388, 389), (368, 367, 381, 382), (376, 375, 389, 390), (369, 368, 382, 383), (377, 376, 390, 391), (370, 369, 383, 384), (378, 377, 391, 392), (371, 370, 384, 385), (350, 378, 392), (372, 371, 385, 386), (373, 372, 386, 387), (366, 365, 379, 380), (374, 373, 387, 388), (385, 384, 398, 399), (350, 392, 406), (386, 385, 399, 400), (387, 386, 400, 401), (380, 379, 393, 394), (388, 387, 401, 402), (381, 380, 394, 395), (389, 388, 402, 403), (382, 381, 395, 396), (390, 389, 403, 404), (383, 382, 396, 397), (391, 390, 404, 405), (384, 383, 397, 398), (392, 391, 405, 406), (403, 402, 416, 417), (396, 395, 409, 410), (404, 403, 417, 418), (397, 396, 410, 411), (405, 404, 418, 419), (398, 397, 411, 412), (406, 405, 419, 420), (399, 398, 412, 413), (350, 406, 420), (400, 399, 413, 414), (401, 400, 414, 415), (394, 393, 407, 408), (402, 401, 415, 416), (395, 394, 408, 409), (350, 420, 434), (414, 413, 427, 428), (415, 414, 428, 429), (408, 407, 421, 422), (416, 415, 429, 430), (409, 408, 422, 423), (417, 416, 430, 431), (410, 409, 423, 424), (418, 417, 431, 432), (411, 410, 424, 425), (419, 418, 432, 433), (412, 411, 425, 426), (420, 419, 433, 434), (413, 412, 426, 427), (432, 431, 445, 446), (425, 424, 438, 439), (433, 432, 446, 447), (426, 425, 439, 440), (434, 433, 447, 448), (427, 426, 440, 441), (350, 434, 448), (428, 427, 441, 442), (429, 428, 442, 443), (422, 421, 435, 436), (430, 429, 443, 444), (423, 422, 436, 437), (431, 430, 444, 445), (424, 423, 437, 438), (443, 442, 456, 457), (436, 435, 449, 450), (444, 443, 457, 458), (437, 436, 450, 451), (445, 444, 458, 459), (438, 437, 451, 452), (446, 445, 459, 460), (439, 438, 452, 453), (447, 446, 460, 461), (440, 439, 453, 454), (448, 447, 461, 462), (441, 440, 454, 455), (350, 448, 462), (442, 441, 455, 456), (453, 452, 466, 467), (461, 460, 474, 475), (454, 453, 467, 468), (462, 461, 475, 476), (455, 454, 468, 469), (350, 462, 476), (456, 455, 469, 470), (457, 456, 470, 471), (450, 449, 463, 464), (458, 457, 471, 472), (451, 450, 464, 465), (459, 458, 472, 473), (452, 451, 465, 466), (460, 459, 473, 474), (471, 470, 484, 485), (464, 463, 477, 478), (472, 471, 485, 486), (465, 464, 478, 479), (473, 472, 486, 487), (466, 465, 479, 480), (474, 473, 487, 488), (467, 466, 480, 481), (475, 474, 488, 489), (468, 467, 481, 482), (476, 475, 489, 490), (469, 468, 482, 483), (350, 476, 490), (470, 469, 483, 484), (489, 488, 502, 503), (482, 481, 495, 496), (490, 489, 503, 504), (483, 482, 496, 497), (350, 490, 504), (484, 483, 497, 498), (485, 484, 498, 499), (478, 477, 491, 492), (486, 485, 499, 500), (479, 478, 492, 493), (487, 486, 500, 501), (480, 479, 493, 494), (488, 487, 501, 502), (481, 480, 494, 495), (492, 491, 505, 64), (500, 499, 508, 69), (493, 492, 64, 506), (501, 500, 69, 509), (494, 493, 506, 65), (502, 501, 509, 510), (495, 494, 65, 507), (503, 502, 510, 511), (496, 495, 507, 66), (504, 503, 511, 512), (497, 496, 66, 67), (350, 504, 512), (498, 497, 67, 68), (499, 498, 68, 508), (829, 515, 520, 521), (516, 829, 521, 522), (830, 516, 522, 523), (831, 830, 523, 524), (832, 831, 524, 525), (513, 828, 517, 518), (833, 832, 525, 526), (514, 513, 518, 519), (717, 833, 526), (515, 514, 519, 520), (520, 519, 529, 530), (521, 520, 530, 531), (522, 521, 531, 532), (523, 522, 532, 533), (524, 523, 533, 534), (525, 524, 534, 535), (518, 517, 527, 528), (526, 525, 535, 536), (519, 518, 528, 529), (717, 526, 536), (534, 533, 543, 544), (535, 534, 544, 545), (528, 527, 537, 538), (536, 535, 545, 546), (529, 528, 538, 539), (717, 536, 546), (530, 529, 539, 540), (531, 530, 540, 541), (532, 531, 541, 542), (533, 532, 542, 543), (541, 540, 550, 551), (542, 541, 551, 552), (543, 542, 552, 553), (544, 543, 553, 554), (545, 544, 554, 555), (538, 537, 547, 548), (546, 545, 555, 556), (539, 538, 548, 549), (717, 546, 556), (540, 539, 549, 550), (555, 554, 564, 565), (548, 547, 557, 558), (556, 555, 565, 566), (549, 548, 558, 559), (717, 556, 566), (550, 549, 559, 560), (551, 550, 560, 561), (552, 551, 561, 562), (553, 552, 562, 563), (554, 553, 563, 564), (561, 560, 570, 571), (562, 561, 571, 572), (563, 562, 572, 573), (564, 563, 573, 574), (565, 564, 574, 575), (558, 557, 567, 568), (566, 565, 575, 576), (559, 558, 568, 569), (717, 566, 576), (560, 559, 569, 570), (575, 574, 584, 585), (568, 567, 577, 578), (576, 575, 585, 586), (569, 568, 578, 579), (717, 576, 586), (570, 569, 579, 580), (571, 570, 580, 581), (572, 571, 581, 582), (573, 572, 582, 583), (574, 573, 583, 584), (582, 581, 591, 592), (583, 582, 592, 593), (584, 583, 593, 594), (585, 584, 594, 595), (578, 577, 587, 588), (586, 585, 595, 596), (579, 578, 588, 589), (717, 586, 596), (580, 579, 589, 590), (581, 580, 590, 591), (596, 595, 605, 606), (589, 588, 598, 599), (717, 596, 606), (590, 589, 599, 600), (591, 590, 600, 601), (592, 591, 601, 602), (593, 592, 602, 603), (594, 593, 603, 604), (595, 594, 604, 605), (588, 587, 597, 598), (603, 602, 612, 613), (604, 603, 613, 614), (605, 604, 614, 615), (598, 597, 607, 608), (606, 605, 615, 616), (599, 598, 608, 609), (717, 606, 616), (600, 599, 609, 610), (601, 600, 610, 611), (602, 601, 611, 612), (609, 608, 618, 619), (717, 616, 626), (610, 609, 619, 620), (611, 610, 620, 621), (612, 611, 621, 622), (613, 612, 622, 623), (614, 613, 623, 624), (615, 614, 624, 625), (608, 607, 617, 618), (616, 615, 625, 626), (623, 622, 632, 633), (624, 623, 633, 634), (625, 624, 634, 635), (618, 617, 627, 628), (626, 625, 635, 636), (619, 618, 628, 629), (717, 626, 636), (620, 619, 629, 630), (621, 620, 630, 631), (622, 621, 631, 632), (717, 636, 646), (630, 629, 639, 640), (631, 630, 640, 641), (632, 631, 641, 642), (633, 632, 642, 643), (634, 633, 643, 644), (635, 634, 644, 645), (628, 627, 637, 638), (636, 635, 645, 646), (629, 628, 638, 639), (644, 643, 653, 654), (645, 644, 654, 655), (638, 637, 647, 648), (646, 645, 655, 656), (639, 638, 648, 649), (717, 646, 656), (640, 639, 649, 650), (641, 640, 650, 651), (642, 641, 651, 652), (643, 642, 652, 653), (650, 649, 659, 660), (651, 650, 660, 661), (652, 651, 661, 662), (653, 652, 662, 663), (654, 653, 663, 664), (655, 654, 664, 665), (648, 647, 657, 658), (656, 655, 665, 666), (649, 648, 658, 659), (717, 656, 666), (664, 663, 673, 674), (665, 664, 674, 675), (658, 657, 667, 668), (666, 665, 675, 676), (659, 658, 668, 669), (717, 666, 676), (660, 659, 669, 670), (661, 660, 670, 671), (662, 661, 671, 672), (663, 662, 672, 673), (671, 670, 680, 681), (672, 671, 681, 682), (673, 672, 682, 683), (674, 673, 683, 684), (675, 674, 684, 685), (668, 667, 677, 678), (676, 675, 685, 686), (669, 668, 678, 679), (717, 676, 686), (670, 669, 679, 680), (685, 684, 694, 695), (678, 677, 687, 688), (686, 685, 695, 696), (679, 678, 688, 689), (717, 686, 696), (680, 679, 689, 690), (681, 680, 690, 691), (682, 681, 691, 692), (683, 682, 692, 693), (684, 683, 693, 694), (692, 691, 701, 702), (693, 692, 702, 703), (694, 693, 703, 704), (695, 694, 704, 705), (688, 687, 697, 698), (696, 695, 705, 706), (689, 688, 698, 699), (717, 696, 706), (690, 689, 699, 700), (691, 690, 700, 701), (698, 697, 707, 708), (706, 705, 715, 716), (699, 698, 708, 709), (717, 706, 716), (700, 699, 709, 710), (701, 700, 710, 711), (702, 701, 711, 712), (703, 702, 712, 713), (704, 703, 713, 714), (705, 704, 714, 715), (712, 711, 722, 723), (713, 712, 723, 724), (714, 713, 724, 725), (715, 714, 725, 726), (708, 707, 718, 719), (716, 715, 726, 727), (709, 708, 719, 720), (717, 716, 727), (710, 709, 720, 721), (711, 710, 721, 722), (727, 726, 736, 737), (720, 719, 729, 730), (717, 727, 737), (721, 720, 730, 731), (722, 721, 731, 732), (723, 722, 732, 733), (724, 723, 733, 734), (725, 724, 734, 735), (726, 725, 735, 736), (719, 718, 728, 729), (734, 733, 743, 744), (735, 734, 744, 745), (736, 735, 745, 746), (729, 728, 738, 739), (737, 736, 746, 747), (730, 729, 739, 740), (717, 737, 747), (731, 730, 740, 741), (732, 731, 741, 742), (733, 732, 742, 743), (740, 739, 749, 750), (717, 747, 757), (741, 740, 750, 751), (742, 741, 751, 752), (743, 742, 752, 753), (744, 743, 753, 754), (745, 744, 754, 755), (746, 745, 755, 756), (739, 738, 748, 749), (747, 746, 756, 757), (754, 753, 763, 764), (755, 754, 764, 765), (756, 755, 765, 766), (749, 748, 758, 759), (757, 756, 766, 767), (750, 749, 759, 760), (717, 757, 767), (751, 750, 760, 761), (752, 751, 761, 762), (753, 752, 762, 763), (717, 767, 777), (761, 760, 770, 771), (762, 761, 771, 772), (763, 762, 772, 773), (764, 763, 773, 774), (765, 764, 774, 775), (766, 765, 775, 776), (759, 758, 768, 769), (767, 766, 776, 777), (760, 759, 769, 770), (775, 774, 784, 785), (776, 775, 785, 786), (769, 768, 778, 779), (777, 776, 786, 787), (770, 769, 779, 780), (717, 777, 787), (771, 770, 780, 781), (772, 771, 781, 782), (773, 772, 782, 783), (774, 773, 783, 784), (782, 781, 791, 792), (783, 782, 792, 793), (784, 783, 793, 794), (785, 784, 794, 795), (786, 785, 795, 796), (779, 778, 788, 789), (787, 786, 796, 797), (780, 779, 789, 790), (717, 787, 797), (781, 780, 790, 791), (796, 795, 805, 806), (789, 788, 798, 799), (797, 796, 806, 807), (790, 789, 799, 800), (717, 797, 807), (791, 790, 800, 801), (792, 791, 801, 802), (793, 792, 802, 803), (794, 793, 803, 804), (795, 794, 804, 805), (802, 801, 811, 812), (803, 802, 812, 813), (804, 803, 813, 814), (805, 804, 814, 815), (806, 805, 815, 816), (799, 798, 808, 809), (807, 806, 816, 817), (800, 799, 809, 810), (717, 807, 817), (801, 800, 810, 811), (816, 815, 825, 826), (809, 808, 818, 819), (817, 816, 826, 827), (810, 809, 819, 820), (717, 817, 827), (811, 810, 820, 821), (812, 811, 821, 822), (813, 812, 822, 823), (814, 813, 823, 824), (815, 814, 824, 825), (823, 822, 829, 516), (824, 823, 516, 830), (825, 824, 830, 831), (826, 825, 831, 832), (819, 818, 828, 513), (827, 826, 832, 833), (820, 819, 513, 514), (717, 827, 833), (821, 820, 514, 515), (822, 821, 515, 829)])
me_cylinder.polygons.foreach_set('material_index', [0, 1, 0, 1, 0, 1, 0, 1, 0, 1, 0, 1, 0, 1, 0, 1, 0, 1, 0, 1, 0, 1, 0, 1, 0, 1, 0, 1, 0, 1, 0, 0, 1, 0, 2, 2, 2, 2, 2, 2, 2, 2, 2, 2, 2, 2, 2, 2, 2, 2, 2, 2, 2, 2, 2, 2, 2, 2, 2, 2, 2, 2, 2, 2, 2, 2, 2, 2, 2, 2, 2, 2, 2, 2, 2, 2, 2, 2, 2, 2, 2, 2, 2, 2, 2, 2, 2, 2, 2, 2, 2, 2, 2, 2, 2, 2, 2, 2, 2, 2, 2, 2, 2, 2, 2, 2, 2, 2, 2, 2, 2, 2, 2, 2, 2, 2, 2, 2, 2, 2, 2, 2, 2, 2, 2, 2, 2, 2, 2, 2, 2, 2, 2, 2, 2, 2, 2, 2, 2, 2, 2, 2, 2, 2, 2, 2, 2, 2, 2, 2, 2, 2, 2, 2, 2, 2, 2, 2, 2, 2, 2, 2, 2, 2, 2, 2, 2, 2, 2, 2, 2, 2, 2, 2, 2, 2, 2, 2, 2, 2, 2, 2, 2, 2, 2, 2, 2, 2, 2, 2, 2, 2, 2, 2, 2, 2, 2, 2, 2, 2, 2, 2, 2, 2, 2, 2, 2, 2, 2, 2, 2, 2, 2, 2, 2, 2, 2, 2, 2, 2, 2, 2, 2, 2, 2, 2, 2, 2, 2, 2, 2, 2, 2, 2, 2, 2, 2, 2, 2, 2, 2, 2, 2, 2, 2, 2, 2, 2, 2, 2, 2, 2, 2, 2, 2, 2, 2, 2, 2, 2, 2, 2, 2, 2, 2, 2, 2, 2, 2, 2, 2, 2, 2, 2, 2, 2, 2, 2, 2, 2, 2, 2, 2, 2, 2, 2, 2, 2, 2, 2, 2, 2, 2, 2, 2, 2, 2, 2, 2, 2, 2, 2, 2, 2, 2, 2, 2, 2, 2, 2, 2, 2, 2, 2, 2, 2, 2, 2, 2, 2, 2, 2, 2, 2, 2, 2, 2, 2, 2, 2, 2, 2, 2, 2, 2, 2, 2, 2, 2, 2, 2, 2, 2, 2, 2, 2, 2, 2, 2, 2, 2, 2, 2, 2, 2, 2, 2, 2, 2, 2, 2, 2, 2, 2, 2, 2, 2, 2, 2, 2, 2, 2, 2, 2, 2, 2, 2, 2, 2, 2, 2, 2, 2, 2, 2, 2, 2, 2, 2, 2, 2, 2, 2, 2, 2, 2, 2, 2, 2, 2, 2, 2, 2, 2, 2, 2, 2, 2, 2, 2, 2, 2, 2, 2, 2, 2, 2, 2, 2, 2, 2, 2, 2, 2, 2, 2, 2, 2, 2, 2, 2, 2, 2, 2, 2, 2, 2, 2, 2, 2, 2, 2, 2, 2, 2, 2, 2, 2, 2, 2, 2, 2, 2, 2, 2, 2, 2, 2, 2, 2, 2, 2, 2, 2, 2, 2, 2, 2, 2, 2, 2, 2, 2, 2, 2, 2, 2, 2, 2, 2, 2, 2, 0, 0, 0, 0, 0, 0, 0, 0, 0, 0, 0, 0, 0, 0, 0, 0, 0, 0, 0, 0, 0, 0, 0, 0, 0, 0, 0, 0, 0, 0, 0, 0, 0, 0, 0, 0, 0, 0, 0, 0, 0, 0, 0, 0, 0, 0, 0, 0, 0, 0, 0, 0, 0, 0, 0, 0, 0, 0, 0, 0, 0, 0, 0, 0, 0, 0, 0, 0, 0, 0, 0, 0, 0, 0, 0, 0, 0, 0, 0, 0, 0, 0, 0, 0, 0, 0, 0, 0, 0, 0, 0, 0, 0, 0, 0, 0, 0, 0, 0, 0, 0, 0, 0, 0, 0, 0, 0, 0, 0, 0, 0, 0, 0, 0, 0, 0, 0, 0, 0, 0, 0, 0, 0, 0, 0, 0, 0, 0, 0, 0, 0, 0, 0, 0, 0, 0, 0, 0, 0, 0, 0, 0, 0, 0, 0, 0, 0, 0, 0, 0, 0, 0, 0, 0, 0, 0, 0, 0, 0, 0, 0, 0, 0, 0, 0, 0, 0, 0, 0, 0, 0, 0, 0, 0, 0, 0, 0, 0, 0, 0, 0, 0, 0, 0, 0, 0, 0, 0, 0, 0, 0, 0, 0, 0, 0, 0, 0, 0, 0, 0, 0, 0, 0, 0, 0, 0, 0, 0, 0, 0, 0, 0, 0, 0, 0, 0, 0, 0, 0, 0, 0, 0, 0, 0, 0, 0, 0, 0, 0, 0, 0, 0, 0, 0, 0, 0, 0, 0, 0, 0, 0, 0, 0, 0, 0, 0, 0, 0, 0, 0, 0, 0, 0, 0, 0, 0, 0, 0, 0, 0, 0, 0, 0, 0, 0, 0, 0, 0, 0, 0, 0, 0, 0, 0, 0, 0, 0, 0, 0, 0, 0, 0, 0, 0, 0, 0, 0, 0, 0, 0, 0, 0, 0, 0, 0, 0, 0, 0, 0, 0, 0, 0, 0, 0, 0, 0, 0, 0, 0, 0, 0, 0, 0, 0, 0, 0, 0, 0, 0, 0])
_uv = me_cylinder.uv_layers.new(name='UVMap')
_uv.uv.foreach_set('vector', [1.0, 0.5, 1.0, 1.0, 0.9688, 1.0, 0.9688, 0.5, 0.9688, 0.5, 0.9688, 1.0, 0.9375, 1.0, 0.9375, 0.5, 0.9375, 0.5, 0.9375, 1.0, 0.9062, 1.0, 0.9062, 0.5, 0.9062, 0.5, 0.9062, 1.0, 0.875, 1.0, 0.875, 0.5, 0.875, 0.5, 0.875, 1.0, 0.8438, 1.0, 0.8438, 0.5, 0.8438, 0.5, 0.8438, 1.0, 0.8125, 1.0, 0.8125, 0.5, 0.8125, 0.5, 0.8125, 1.0, 0.7812, 1.0, 0.7812, 0.5, 0.7812, 0.5, 0.7812, 1.0, 0.75, 1.0, 0.75, 0.5, 0.75, 0.5, 0.75, 1.0, 0.7188, 1.0, 0.7188, 0.5, 0.7188, 0.5, 0.7188, 1.0, 0.6875, 1.0, 0.6875, 0.5, 0.6875, 0.5, 0.6875, 1.0, 0.6562, 1.0, 0.6562, 0.5, 0.6562, 0.5, 0.6562, 1.0, 0.625, 1.0, 0.625, 0.5, 0.625, 0.5, 0.625, 1.0, 0.5938, 1.0, 0.5938, 0.5, 0.5938, 0.5, 0.5938, 1.0, 0.5625, 1.0, 0.5625, 0.5, 0.5625, 0.5, 0.5625, 1.0, 0.5312, 1.0, 0.5312, 0.5, 0.5312, 0.5, 0.5312, 1.0, 0.5, 1.0, 0.5, 0.5, 0.5, 0.5, 0.5, 1.0, 0.4688, 1.0, 0.4688, 0.5, 0.4688, 0.5, 0.4688, 1.0, 0.4375, 1.0, 0.4375, 0.5, 0.4375, 0.5, 0.4375, 1.0, 0.4062, 1.0, 0.4062, 0.5, 0.4062, 0.5, 0.4062, 1.0, 0.375, 1.0, 0.375, 0.5, 0.375, 0.5, 0.375, 1.0, 0.3438, 1.0, 0.3438, 0.5, 0.3438, 0.5, 0.3438, 1.0, 0.3125, 1.0, 0.3125, 0.5, 0.3125, 0.5, 0.3125, 1.0, 0.2812, 1.0, 0.2812, 0.5, 0.2812, 0.5, 0.2812, 1.0, 0.25, 1.0, 0.25, 0.5, 0.25, 0.5, 0.25, 1.0, 0.2188, 1.0, 0.2188, 0.5, 0.2188, 0.5, 0.2188, 1.0, 0.1875, 1.0, 0.1875, 0.5, 0.1875, 0.5, 0.1875, 1.0, 0.1562, 1.0, 0.1562, 0.5, 0.1562, 0.5, 0.1562, 1.0, 0.125, 1.0, 0.125, 0.5, 0.125, 0.5, 0.125, 1.0, 0.09375, 1.0, 0.09375, 0.5, 0.09375, 0.5, 0.09375, 1.0, 0.0625, 1.0, 0.0625, 0.5, 0.2968, 0.4854, 0.25, 0.49, 0.2032, 0.4854, 0.1582, 0.4717, 0.1167, 0.4496, 0.08029, 0.4197, 0.05045, 0.3833, 0.02827, 0.3418, 0.01461, 0.2968, 0.01, 0.25, 0.01461, 0.2032, 0.02827, 0.1582, 0.05045, 0.1167, 0.08029, 0.08029, 0.1167, 0.05045, 0.1582, 0.02827, 0.2032, 0.01461, 0.25, 0.01, 0.2968, 0.01461, 0.3418, 0.02827, 0.3833, 0.05045, 0.4197, 0.08029, 0.4496, 0.1167, 0.4717, 0.1582, 0.4854, 0.2032, 0.49, 0.25, 0.4854, 0.2968, 0.4717, 0.3418, 0.4496, 0.3833, 0.4197, 0.4197, 0.3833, 0.4496, 0.3418, 0.4717, 0.0625, 0.5, 0.0625, 1.0, 0.03125, 1.0, 0.03125, 0.5, 0.03125, 0.5, 0.03125, 1.0, 0.0, 1.0, 0.0, 0.5, 0.75, 0.49, 0.7968, 0.4854, 0.8418, 0.4717, 0.8833, 0.4496, 0.9197, 0.4197, 0.9496, 0.3833, 0.9717, 0.3418, 0.9854, 0.2968, 0.99, 0.25, 0.9854, 0.2032, 0.9717, 0.1582, 0.9496, 0.1167, 0.9197, 0.08029, 0.8833, 0.05045, 0.8418, 0.02827, 0.7968, 0.01461, 0.75, 0.01, 0.7032, 0.01461, 0.6582, 0.02827, 0.6167, 0.05045, 0.5803, 0.08029, 0.5504, 0.1167, 0.5283, 0.1582, 0.5146, 0.2032, 0.51, 0.25, 0.5146, 0.2968, 0.5283, 0.3418, 0.5504, 0.3833, 0.5803, 0.4197, 0.6167, 0.4496, 0.6582, 0.4717, 0.7032, 0.4854, 0.75, 0.375, 0.75, 0.4375, 0.7188, 0.4375, 0.7188, 0.375, 0.75, 0.8125, 0.75, 0.875, 0.7188, 0.875, 0.7188, 0.8125, 0.75, 0.3125, 0.75, 0.375, 0.7188, 0.375, 0.7188, 0.3125, 0.75, 0.75, 0.75, 0.8125, 0.7188, 0.8125, 0.7188, 0.75, 0.75, 0.25, 0.75, 0.3125, 0.7188, 0.3125, 0.7188, 0.25, 0.75, 0.6875, 0.75, 0.75, 0.7188, 0.75, 0.7188, 0.6875, 0.75, 0.1875, 0.75, 0.25, 0.7188, 0.25, 0.7188, 0.1875, 0.75, 0.625, 0.75, 0.6875, 0.7188, 0.6875, 0.7188, 0.625, 0.75, 0.125, 0.75, 0.1875, 0.7188, 0.1875, 0.7188, 0.125, 0.75, 0.5625, 0.75, 0.625, 0.7188, 0.625, 0.7188, 0.5625, 0.75, 0.0625, 0.75, 0.125, 0.7188, 0.125, 0.7188, 0.0625, 0.75, 0.5, 0.75, 0.5625, 0.7188, 0.5625, 0.7188, 0.5, 0.7344, 0.0, 0.75, 0.0625, 0.7188, 0.0625, 0.75, 0.4375, 0.75, 0.5, 0.7188, 0.5, 0.7188, 0.4375, 0.7188, 0.4375, 0.7188, 0.5, 0.6875, 0.5, 0.6875, 0.4375, 0.7188, 0.375, 0.7188, 0.4375, 0.6875, 0.4375, 0.6875, 0.375, 0.7188, 0.8125, 0.7188, 0.875, 0.6875, 0.875, 0.6875, 0.8125, 0.7188, 0.3125, 0.7188, 0.375, 0.6875, 0.375, 0.6875, 0.3125, 0.7188, 0.75, 0.7188, 0.8125, 0.6875, 0.8125, 0.6875, 0.75, 0.7188, 0.25, 0.7188, 0.3125, 0.6875, 0.3125, 0.6875, 0.25, 0.7188, 0.6875, 0.7188, 0.75, 0.6875, 0.75, 0.6875, 0.6875, 0.7188, 0.1875, 0.7188, 0.25, 0.6875, 0.25, 0.6875, 0.1875, 0.7188, 0.625, 0.7188, 0.6875, 0.6875, 0.6875, 0.6875, 0.625, 0.7188, 0.125, 0.7188, 0.1875, 0.6875, 0.1875, 0.6875, 0.125, 0.7188, 0.5625, 0.7188, 0.625, 0.6875, 0.625, 0.6875, 0.5625, 0.7188, 0.0625, 0.7188, 0.125, 0.6875, 0.125, 0.6875, 0.0625, 0.7188, 0.5, 0.7188, 0.5625, 0.6875, 0.5625, 0.6875, 0.5, 0.7031, 0.0, 0.7188, 0.0625, 0.6875, 0.0625, 0.6875, 0.1875, 0.6875, 0.25, 0.6562, 0.25, 0.6562, 0.1875, 0.6875, 0.625, 0.6875, 0.6875, 0.6562, 0.6875, 0.6562, 0.625, 0.6875, 0.125, 0.6875, 0.1875, 0.6562, 0.1875, 0.6562, 0.125, 0.6875, 0.5625, 0.6875, 0.625, 0.6562, 0.625, 0.6562, 0.5625, 0.6875, 0.0625, 0.6875, 0.125, 0.6562, 0.125, 0.6562, 0.0625, 0.6875, 0.5, 0.6875, 0.5625, 0.6562, 0.5625, 0.6562, 0.5, 0.6719, 0.0, 0.6875, 0.0625, 0.6562, 0.0625, 0.6875, 0.4375, 0.6875, 0.5, 0.6562, 0.5, 0.6562, 0.4375, 0.6875, 0.375, 0.6875, 0.4375, 0.6562, 0.4375, 0.6562, 0.375, 0.6875, 0.8125, 0.6875, 0.875, 0.6562, 0.875, 0.6562, 0.8125, 0.6875, 0.3125, 0.6875, 0.375, 0.6562, 0.375, 0.6562, 0.3125, 0.6875, 0.75, 0.6875, 0.8125, 0.6562, 0.8125, 0.6562, 0.75, 0.6875, 0.25, 0.6875, 0.3125, 0.6562, 0.3125, 0.6562, 0.25, 0.6875, 0.6875, 0.6875, 0.75, 0.6562, 0.75, 0.6562, 0.6875, 0.6562, 0.375, 0.6562, 0.4375, 0.625, 0.4375, 0.625, 0.375, 0.6562, 0.8125, 0.6562, 0.875, 0.625, 0.875, 0.625, 0.8125, 0.6562, 0.3125, 0.6562, 0.375, 0.625, 0.375, 0.625, 0.3125, 0.6562, 0.75, 0.6562, 0.8125, 0.625, 0.8125, 0.625, 0.75, 0.6562, 0.25, 0.6562, 0.3125, 0.625, 0.3125, 0.625, 0.25, 0.6562, 0.6875, 0.6562, 0.75, 0.625, 0.75, 0.625, 0.6875, 0.6562, 0.1875, 0.6562, 0.25, 0.625, 0.25, 0.625, 0.1875, 0.6562, 0.625, 0.6562, 0.6875, 0.625, 0.6875, 0.625, 0.625, 0.6562, 0.125, 0.6562, 0.1875, 0.625, 0.1875, 0.625, 0.125, 0.6562, 0.5625, 0.6562, 0.625, 0.625, 0.625, 0.625, 0.5625, 0.6562, 0.0625, 0.6562, 0.125, 0.625, 0.125, 0.625, 0.0625, 0.6562, 0.5, 0.6562, 0.5625, 0.625, 0.5625, 0.625, 0.5, 0.6406, 0.0, 0.6562, 0.0625, 0.625, 0.0625, 0.6562, 0.4375, 0.6562, 0.5, 0.625, 0.5, 0.625, 0.4375, 0.625, 0.625, 0.625, 0.6875, 0.5938, 0.6875, 0.5938, 0.625, 0.625, 0.125, 0.625, 0.1875, 0.5938, 0.1875, 0.5938, 0.125, 0.625, 0.5625, 0.625, 0.625, 0.5938, 0.625, 0.5938, 0.5625, 0.625, 0.0625, 0.625, 0.125, 0.5938, 0.125, 0.5938, 0.0625, 0.625, 0.5, 0.625, 0.5625, 0.5938, 0.5625, 0.5938, 0.5, 0.6094, 0.0, 0.625, 0.0625, 0.5938, 0.0625, 0.625, 0.4375, 0.625, 0.5, 0.5938, 0.5, 0.5938, 0.4375, 0.625, 0.375, 0.625, 0.4375, 0.5938, 0.4375, 0.5938, 0.375, 0.625, 0.8125, 0.625, 0.875, 0.5938, 0.875, 0.5938, 0.8125, 0.625, 0.3125, 0.625, 0.375, 0.5938, 0.375, 0.5938, 0.3125, 0.625, 0.75, 0.625, 0.8125, 0.5938, 0.8125, 0.5938, 0.75, 0.625, 0.25, 0.625, 0.3125, 0.5938, 0.3125, 0.5938, 0.25, 0.625, 0.6875, 0.625, 0.75, 0.5938, 0.75, 0.5938, 0.6875, 0.625, 0.1875, 0.625, 0.25, 0.5938, 0.25, 0.5938, 0.1875, 0.5938, 0.375, 0.5938, 0.4375, 0.5625, 0.4375, 0.5625, 0.375, 0.5938, 0.8125, 0.5938, 0.875, 0.5625, 0.875, 0.5625, 0.8125, 0.5938, 0.3125, 0.5938, 0.375, 0.5625, 0.375, 0.5625, 0.3125, 0.5938, 0.75, 0.5938, 0.8125, 0.5625, 0.8125, 0.5625, 0.75, 0.5938, 0.25, 0.5938, 0.3125, 0.5625, 0.3125, 0.5625, 0.25, 0.5938, 0.6875, 0.5938, 0.75, 0.5625, 0.75, 0.5625, 0.6875, 0.5938, 0.1875, 0.5938, 0.25, 0.5625, 0.25, 0.5625, 0.1875, 0.5938, 0.625, 0.5938, 0.6875, 0.5625, 0.6875, 0.5625, 0.625, 0.5938, 0.125, 0.5938, 0.1875, 0.5625, 0.1875, 0.5625, 0.125, 0.5938, 0.5625, 0.5938, 0.625, 0.5625, 0.625, 0.5625, 0.5625, 0.5938, 0.0625, 0.5938, 0.125, 0.5625, 0.125, 0.5625, 0.0625, 0.5938, 0.5, 0.5938, 0.5625, 0.5625, 0.5625, 0.5625, 0.5, 0.5781, 0.0, 0.5938, 0.0625, 0.5625, 0.0625, 0.5938, 0.4375, 0.5938, 0.5, 0.5625, 0.5, 0.5625, 0.4375, 0.5625, 0.125, 0.5625, 0.1875, 0.5312, 0.1875, 0.5312, 0.125, 0.5625, 0.5625, 0.5625, 0.625, 0.5312, 0.625, 0.5312, 0.5625, 0.5625, 0.0625, 0.5625, 0.125, 0.5312, 0.125, 0.5312, 0.0625, 0.5625, 0.5, 0.5625, 0.5625, 0.5312, 0.5625, 0.5312, 0.5, 0.5469, 0.0, 0.5625, 0.0625, 0.5312, 0.0625, 0.5625, 0.4375, 0.5625, 0.5, 0.5312, 0.5, 0.5312, 0.4375, 0.5625, 0.375, 0.5625, 0.4375, 0.5312, 0.4375, 0.5312, 0.375, 0.5625, 0.8125, 0.5625, 0.875, 0.5312, 0.875, 0.5312, 0.8125, 0.5625, 0.3125, 0.5625, 0.375, 0.5312, 0.375, 0.5312, 0.3125, 0.5625, 0.75, 0.5625, 0.8125, 0.5312, 0.8125, 0.5312, 0.75, 0.5625, 0.25, 0.5625, 0.3125, 0.5312, 0.3125, 0.5312, 0.25, 0.5625, 0.6875, 0.5625, 0.75, 0.5312, 0.75, 0.5312, 0.6875, 0.5625, 0.1875, 0.5625, 0.25, 0.5312, 0.25, 0.5312, 0.1875, 0.5625, 0.625, 0.5625, 0.6875, 0.5312, 0.6875, 0.5312, 0.625, 0.5312, 0.3125, 0.5312, 0.375, 0.5, 0.375, 0.5, 0.3125, 0.5312, 0.75, 0.5312, 0.8125, 0.5, 0.8125, 0.5, 0.75, 0.5312, 0.25, 0.5312, 0.3125, 0.5, 0.3125, 0.5, 0.25, 0.5312, 0.6875, 0.5312, 0.75, 0.5, 0.75, 0.5, 0.6875, 0.5312, 0.1875, 0.5312, 0.25, 0.5, 0.25, 0.5, 0.1875, 0.5312, 0.625, 0.5312, 0.6875, 0.5, 0.6875, 0.5, 0.625, 0.5312, 0.125, 0.5312, 0.1875, 0.5, 0.1875, 0.5, 0.125, 0.5312, 0.5625, 0.5312, 0.625, 0.5, 0.625, 0.5, 0.5625, 0.5312, 0.0625, 0.5312, 0.125, 0.5, 0.125, 0.5, 0.0625, 0.5312, 0.5, 0.5312, 0.5625, 0.5, 0.5625, 0.5, 0.5, 0.5156, 0.0, 0.5312, 0.0625, 0.5, 0.0625, 0.5312, 0.4375, 0.5312, 0.5, 0.5, 0.5, 0.5, 0.4375, 0.5312, 0.375, 0.5312, 0.4375, 0.5, 0.4375, 0.5, 0.375, 0.5312, 0.8125, 0.5312, 0.875, 0.5, 0.875, 0.5, 0.8125, 0.5, 0.0625, 0.5, 0.125, 0.4688, 0.125, 0.4688, 0.0625, 0.5, 0.5, 0.5, 0.5625, 0.4688, 0.5625, 0.4687, 0.5, 0.4844, 0.0, 0.5, 0.0625, 0.4688, 0.0625, 0.5, 0.4375, 0.5, 0.5, 0.4687, 0.5, 0.4688, 0.4375, 0.5, 0.375, 0.5, 0.4375, 0.4688, 0.4375, 0.4688, 0.375, 0.5, 0.8125, 0.5, 0.875, 0.4688, 0.875, 0.4688, 0.8125, 0.5, 0.3125, 0.5, 0.375, 0.4688, 0.375, 0.4687, 0.3125, 0.5, 0.75, 0.5, 0.8125, 0.4688, 0.8125, 0.4688, 0.75, 0.5, 0.25, 0.5, 0.3125, 0.4687, 0.3125, 0.4688, 0.25, 0.5, 0.6875, 0.5, 0.75, 0.4688, 0.75, 0.4687, 0.6875, 0.5, 0.1875, 0.5, 0.25, 0.4688, 0.25, 0.4688, 0.1875, 0.5, 0.625, 0.5, 0.6875, 0.4687, 0.6875, 0.4688, 0.625, 0.5, 0.125, 0.5, 0.1875, 0.4688, 0.1875, 0.4688, 0.125, 0.5, 0.5625, 0.5, 0.625, 0.4688, 0.625, 0.4688, 0.5625, 0.4688, 0.75, 0.4688, 0.8125, 0.4375, 0.8125, 0.4375, 0.75, 0.4688, 0.25, 0.4687, 0.3125, 0.4375, 0.3125, 0.4375, 0.25, 0.4687, 0.6875, 0.4688, 0.75, 0.4375, 0.75, 0.4375, 0.6875, 0.4688, 0.1875, 0.4688, 0.25, 0.4375, 0.25, 0.4375, 0.1875, 0.4688, 0.625, 0.4687, 0.6875, 0.4375, 0.6875, 0.4375, 0.625, 0.4688, 0.125, 0.4688, 0.1875, 0.4375, 0.1875, 0.4375, 0.125, 0.4688, 0.5625, 0.4688, 0.625, 0.4375, 0.625, 0.4375, 0.5625, 0.4688, 0.0625, 0.4688, 0.125, 0.4375, 0.125, 0.4375, 0.0625, 0.4687, 0.5, 0.4688, 0.5625, 0.4375, 0.5625, 0.4375, 0.5, 0.4531, 0.0, 0.4688, 0.0625, 0.4375, 0.0625, 0.4688, 0.4375, 0.4687, 0.5, 0.4375, 0.5, 0.4375, 0.4375, 0.4688, 0.375, 0.4688, 0.4375, 0.4375, 0.4375, 0.4375, 0.375, 0.4688, 0.8125, 0.4688, 0.875, 0.4375, 0.875, 0.4375, 0.8125, 0.4687, 0.3125, 0.4688, 0.375, 0.4375, 0.375, 0.4375, 0.3125, 0.4375, 0.5, 0.4375, 0.5625, 0.4062, 0.5625, 0.4062, 0.5, 0.4219, 0.0, 0.4375, 0.0625, 0.4062, 0.0625, 0.4375, 0.4375, 0.4375, 0.5, 0.4062, 0.5, 0.4062, 0.4375, 0.4375, 0.375, 0.4375, 0.4375, 0.4062, 0.4375, 0.4062, 0.375, 0.4375, 0.8125, 0.4375, 0.875, 0.4062, 0.875, 0.4062, 0.8125, 0.4375, 0.3125, 0.4375, 0.375, 0.4062, 0.375, 0.4062, 0.3125, 0.4375, 0.75, 0.4375, 0.8125, 0.4062, 0.8125, 0.4062, 0.75, 0.4375, 0.25, 0.4375, 0.3125, 0.4062, 0.3125, 0.4062, 0.25, 0.4375, 0.6875, 0.4375, 0.75, 0.4062, 0.75, 0.4062, 0.6875, 0.4375, 0.1875, 0.4375, 0.25, 0.4062, 0.25, 0.4062, 0.1875, 0.4375, 0.625, 0.4375, 0.6875, 0.4062, 0.6875, 0.4062, 0.625, 0.4375, 0.125, 0.4375, 0.1875, 0.4062, 0.1875, 0.4062, 0.125, 0.4375, 0.5625, 0.4375, 0.625, 0.4062, 0.625, 0.4062, 0.5625, 0.4375, 0.0625, 0.4375, 0.125, 0.4062, 0.125, 0.4062, 0.0625, 0.4062, 0.25, 0.4062, 0.3125, 0.375, 0.3125, 0.375, 0.25, 0.4062, 0.6875, 0.4062, 0.75, 0.375, 0.75, 0.375, 0.6875, 0.4062, 0.1875, 0.4062, 0.25, 0.375, 0.25, 0.375, 0.1875, 0.4062, 0.625, 0.4062, 0.6875, 0.375, 0.6875, 0.375, 0.625, 0.4062, 0.125, 0.4062, 0.1875, 0.375, 0.1875, 0.375, 0.125, 0.4062, 0.5625, 0.4062, 0.625, 0.375, 0.625, 0.375, 0.5625, 0.4062, 0.0625, 0.4062, 0.125, 0.375, 0.125, 0.375, 0.0625, 0.4062, 0.5, 0.4062, 0.5625, 0.375, 0.5625, 0.375, 0.5, 0.3906, 0.0, 0.4062, 0.0625, 0.375, 0.0625, 0.4062, 0.4375, 0.4062, 0.5, 0.375, 0.5, 0.375, 0.4375, 0.4062, 0.375, 0.4062, 0.4375, 0.375, 0.4375, 0.375, 0.375, 0.4062, 0.8125, 0.4062, 0.875, 0.375, 0.875, 0.375, 0.8125, 0.4062, 0.3125, 0.4062, 0.375, 0.375, 0.375, 0.375, 0.3125, 0.4062, 0.75, 0.4062, 0.8125, 0.375, 0.8125, 0.375, 0.75, 0.3594, 0.0, 0.375, 0.0625, 0.3438, 0.0625, 0.375, 0.4375, 0.375, 0.5, 0.3437, 0.5, 0.3438, 0.4375, 0.375, 0.375, 0.375, 0.4375, 0.3438, 0.4375, 0.3438, 0.375, 0.375, 0.8125, 0.375, 0.875, 0.3438, 0.875, 0.3438, 0.8125, 0.375, 0.3125, 0.375, 0.375, 0.3438, 0.375, 0.3438, 0.3125, 0.375, 0.75, 0.375, 0.8125, 0.3438, 0.8125, 0.3438, 0.75, 0.375, 0.25, 0.375, 0.3125, 0.3438, 0.3125, 0.3438, 0.25, 0.375, 0.6875, 0.375, 0.75, 0.3438, 0.75, 0.3438, 0.6875, 0.375, 0.1875, 0.375, 0.25, 0.3438, 0.25, 0.3438, 0.1875, 0.375, 0.625, 0.375, 0.6875, 0.3438, 0.6875, 0.3438, 0.625, 0.375, 0.125, 0.375, 0.1875, 0.3438, 0.1875, 0.3438, 0.125, 0.375, 0.5625, 0.375, 0.625, 0.3438, 0.625, 0.3438, 0.5625, 0.375, 0.0625, 0.375, 0.125, 0.3438, 0.125, 0.3438, 0.0625, 0.375, 0.5, 0.375, 0.5625, 0.3438, 0.5625, 0.3437, 0.5, 0.3438, 0.6875, 0.3438, 0.75, 0.3125, 0.75, 0.3125, 0.6875, 0.3438, 0.1875, 0.3438, 0.25, 0.3125, 0.25, 0.3125, 0.1875, 0.3438, 0.625, 0.3438, 0.6875, 0.3125, 0.6875, 0.3125, 0.625, 0.3438, 0.125, 0.3438, 0.1875, 0.3125, 0.1875, 0.3125, 0.125, 0.3438, 0.5625, 0.3438, 0.625, 0.3125, 0.625, 0.3125, 0.5625, 0.3438, 0.0625, 0.3438, 0.125, 0.3125, 0.125, 0.3125, 0.0625, 0.3437, 0.5, 0.3438, 0.5625, 0.3125, 0.5625, 0.3125, 0.5, 0.3281, 0.0, 0.3438, 0.0625, 0.3125, 0.0625, 0.3438, 0.4375, 0.3437, 0.5, 0.3125, 0.5, 0.3125, 0.4375, 0.3438, 0.375, 0.3438, 0.4375, 0.3125, 0.4375, 0.3125, 0.375, 0.3438, 0.8125, 0.3438, 0.875, 0.3125, 0.875, 0.3125, 0.8125, 0.3438, 0.3125, 0.3438, 0.375, 0.3125, 0.375, 0.3125, 0.3125, 0.3438, 0.75, 0.3438, 0.8125, 0.3125, 0.8125, 0.3125, 0.75, 0.3438, 0.25, 0.3438, 0.3125, 0.3125, 0.3125, 0.3125, 0.25, 0.3125, 0.4375, 0.3125, 0.5, 0.2812, 0.5, 0.2812, 0.4375, 0.3125, 0.375, 0.3125, 0.4375, 0.2812, 0.4375, 0.2812, 0.375, 0.3125, 0.8125, 0.3125, 0.875, 0.2812, 0.875, 0.2812, 0.8125, 0.3125, 0.3125, 0.3125, 0.375, 0.2812, 0.375, 0.2812, 0.3125, 0.3125, 0.75, 0.3125, 0.8125, 0.2812, 0.8125, 0.2812, 0.75, 0.3125, 0.25, 0.3125, 0.3125, 0.2812, 0.3125, 0.2812, 0.25, 0.3125, 0.6875, 0.3125, 0.75, 0.2812, 0.75, 0.2812, 0.6875, 0.3125, 0.1875, 0.3125, 0.25, 0.2812, 0.25, 0.2812, 0.1875, 0.3125, 0.625, 0.3125, 0.6875, 0.2812, 0.6875, 0.2812, 0.625, 0.3125, 0.125, 0.3125, 0.1875, 0.2812, 0.1875, 0.2812, 0.125, 0.3125, 0.5625, 0.3125, 0.625, 0.2812, 0.625, 0.2812, 0.5625, 0.3125, 0.0625, 0.3125, 0.125, 0.2812, 0.125, 0.2812, 0.0625, 0.3125, 0.5, 0.3125, 0.5625, 0.2812, 0.5625, 0.2812, 0.5, 0.2969, 0.0, 0.3125, 0.0625, 0.2812, 0.0625, 0.2812, 0.1875, 0.2812, 0.25, 0.25, 0.25, 0.25, 0.1875, 0.2812, 0.625, 0.2812, 0.6875, 0.25, 0.6875, 0.25, 0.625, 0.2812, 0.125, 0.2812, 0.1875, 0.25, 0.1875, 0.25, 0.125, 0.2812, 0.5625, 0.2812, 0.625, 0.25, 0.625, 0.25, 0.5625, 0.2812, 0.0625, 0.2812, 0.125, 0.25, 0.125, 0.25, 0.0625, 0.2812, 0.5, 0.2812, 0.5625, 0.25, 0.5625, 0.25, 0.5, 0.2656, 0.0, 0.2812, 0.0625, 0.25, 0.0625, 0.2812, 0.4375, 0.2812, 0.5, 0.25, 0.5, 0.25, 0.4375, 0.2812, 0.375, 0.2812, 0.4375, 0.25, 0.4375, 0.25, 0.375, 0.2812, 0.8125, 0.2812, 0.875, 0.25, 0.875, 0.25, 0.8125, 0.2812, 0.3125, 0.2812, 0.375, 0.25, 0.375, 0.25, 0.3125, 0.2812, 0.75, 0.2812, 0.8125, 0.25, 0.8125, 0.25, 0.75, 0.2812, 0.25, 0.2812, 0.3125, 0.25, 0.3125, 0.25, 0.25, 0.2812, 0.6875, 0.2812, 0.75, 0.25, 0.75, 0.25, 0.6875, 0.25, 0.375, 0.25, 0.4375, 0.2188, 0.4375, 0.2188, 0.375, 0.25, 0.8125, 0.25, 0.875, 0.2188, 0.875, 0.2188, 0.8125, 0.25, 0.3125, 0.25, 0.375, 0.2188, 0.375, 0.2188, 0.3125, 0.25, 0.75, 0.25, 0.8125, 0.2188, 0.8125, 0.2188, 0.75, 0.25, 0.25, 0.25, 0.3125, 0.2188, 0.3125, 0.2188, 0.25, 0.25, 0.6875, 0.25, 0.75, 0.2188, 0.75, 0.2188, 0.6875, 0.25, 0.1875, 0.25, 0.25, 0.2188, 0.25, 0.2188, 0.1875, 0.25, 0.625, 0.25, 0.6875, 0.2188, 0.6875, 0.2188, 0.625, 0.25, 0.125, 0.25, 0.1875, 0.2188, 0.1875, 0.2188, 0.125, 0.25, 0.5625, 0.25, 0.625, 0.2188, 0.625, 0.2188, 0.5625, 0.25, 0.0625, 0.25, 0.125, 0.2188, 0.125, 0.2188, 0.0625, 0.25, 0.5, 0.25, 0.5625, 0.2188, 0.5625, 0.2187, 0.5, 0.2344, 0.0, 0.25, 0.0625, 0.2188, 0.0625, 0.25, 0.4375, 0.25, 0.5, 0.2187, 0.5, 0.2188, 0.4375, 0.2188, 0.125, 0.2188, 0.1875, 0.1875, 0.1875, 0.1875, 0.125, 0.2188, 0.5625, 0.2188, 0.625, 0.1875, 0.625, 0.1875, 0.5625, 0.2188, 0.0625, 0.2188, 0.125, 0.1875, 0.125, 0.1875, 0.0625, 0.2187, 0.5, 0.2188, 0.5625, 0.1875, 0.5625, 0.1875, 0.5, 0.2031, 0.0, 0.2188, 0.0625, 0.1875, 0.0625, 0.2188, 0.4375, 0.2187, 0.5, 0.1875, 0.5, 0.1875, 0.4375, 0.2188, 0.375, 0.2188, 0.4375, 0.1875, 0.4375, 0.1875, 0.375, 0.2188, 0.8125, 0.2188, 0.875, 0.1875, 0.875, 0.1875, 0.8125, 0.2188, 0.3125, 0.2188, 0.375, 0.1875, 0.375, 0.1875, 0.3125, 0.2188, 0.75, 0.2188, 0.8125, 0.1875, 0.8125, 0.1875, 0.75, 0.2188, 0.25, 0.2188, 0.3125, 0.1875, 0.3125, 0.1875, 0.25, 0.2188, 0.6875, 0.2188, 0.75, 0.1875, 0.75, 0.1875, 0.6875, 0.2188, 0.1875, 0.2188, 0.25, 0.1875, 0.25, 0.1875, 0.1875, 0.2188, 0.625, 0.2188, 0.6875, 0.1875, 0.6875, 0.1875, 0.625, 0.1875, 0.8125, 0.1875, 0.875, 0.1562, 0.875, 0.1562, 0.8125, 0.1875, 0.3125, 0.1875, 0.375, 0.1563, 0.375, 0.1562, 0.3125, 0.1875, 0.75, 0.1875, 0.8125, 0.1562, 0.8125, 0.1562, 0.75, 0.1875, 0.25, 0.1875, 0.3125, 0.1562, 0.3125, 0.1562, 0.25, 0.1875, 0.6875, 0.1875, 0.75, 0.1562, 0.75, 0.1562, 0.6875, 0.1875, 0.1875, 0.1875, 0.25, 0.1562, 0.25, 0.1562, 0.1875, 0.1875, 0.625, 0.1875, 0.6875, 0.1562, 0.6875, 0.1563, 0.625, 0.1875, 0.125, 0.1875, 0.1875, 0.1562, 0.1875, 0.1562, 0.125, 0.1875, 0.5625, 0.1875, 0.625, 0.1563, 0.625, 0.1562, 0.5625, 0.1875, 0.0625, 0.1875, 0.125, 0.1562, 0.125, 0.1563, 0.0625, 0.1875, 0.5, 0.1875, 0.5625, 0.1562, 0.5625, 0.1562, 0.5, 0.1719, 0.0, 0.1875, 0.0625, 0.1563, 0.0625, 0.1875, 0.4375, 0.1875, 0.5, 0.1562, 0.5, 0.1562, 0.4375, 0.1875, 0.375, 0.1875, 0.4375, 0.1562, 0.4375, 0.1563, 0.375, 0.1562, 0.5625, 0.1563, 0.625, 0.125, 0.625, 0.125, 0.5625, 0.1563, 0.0625, 0.1562, 0.125, 0.125, 0.125, 0.125, 0.0625, 0.1562, 0.5, 0.1562, 0.5625, 0.125, 0.5625, 0.125, 0.5, 0.1406, 0.0, 0.1563, 0.0625, 0.125, 0.0625, 0.1562, 0.4375, 0.1562, 0.5, 0.125, 0.5, 0.125, 0.4375, 0.1563, 0.375, 0.1562, 0.4375, 0.125, 0.4375, 0.125, 0.375, 0.1562, 0.8125, 0.1562, 0.875, 0.125, 0.875, 0.125, 0.8125, 0.1562, 0.3125, 0.1563, 0.375, 0.125, 0.375, 0.125, 0.3125, 0.1562, 0.75, 0.1562, 0.8125, 0.125, 0.8125, 0.125, 0.75, 0.1562, 0.25, 0.1562, 0.3125, 0.125, 0.3125, 0.125, 0.25, 0.1562, 0.6875, 0.1562, 0.75, 0.125, 0.75, 0.125, 0.6875, 0.1562, 0.1875, 0.1562, 0.25, 0.125, 0.25, 0.125, 0.1875, 0.1563, 0.625, 0.1562, 0.6875, 0.125, 0.6875, 0.125, 0.625, 0.1562, 0.125, 0.1562, 0.1875, 0.125, 0.1875, 0.125, 0.125, 0.125, 0.3125, 0.125, 0.375, 0.09375, 0.375, 0.09375, 0.3125, 0.125, 0.75, 0.125, 0.8125, 0.09375, 0.8125, 0.09375, 0.75, 0.125, 0.25, 0.125, 0.3125, 0.09375, 0.3125, 0.09375, 0.25, 0.125, 0.6875, 0.125, 0.75, 0.09375, 0.75, 0.09375, 0.6875, 0.125, 0.1875, 0.125, 0.25, 0.09375, 0.25, 0.09375, 0.1875, 0.125, 0.625, 0.125, 0.6875, 0.09375, 0.6875, 0.09375, 0.625, 0.125, 0.125, 0.125, 0.1875, 0.09375, 0.1875, 0.09375, 0.125, 0.125, 0.5625, 0.125, 0.625, 0.09375, 0.625, 0.09375, 0.5625, 0.125, 0.0625, 0.125, 0.125, 0.09375, 0.125, 0.09375, 0.0625, 0.125, 0.5, 0.125, 0.5625, 0.09375, 0.5625, 0.09375, 0.5, 0.1094, 0.0, 0.125, 0.0625, 0.09375, 0.0625, 0.125, 0.4375, 0.125, 0.5, 0.09375, 0.5, 0.09375, 0.4375, 0.125, 0.375, 0.125, 0.4375, 0.09375, 0.4375, 0.09375, 0.375, 0.125, 0.8125, 0.125, 0.875, 0.09375, 0.875, 0.09375, 0.8125, 0.09375, 0.0625, 0.09375, 0.125, 0.0625, 0.125, 0.0625, 0.0625, 0.09375, 0.5, 0.09375, 0.5625, 0.0625, 0.5625, 0.0625, 0.5, 0.07812, 0.0, 0.09375, 0.0625, 0.0625, 0.0625, 0.09375, 0.4375, 0.09375, 0.5, 0.0625, 0.5, 0.0625, 0.4375, 0.09375, 0.375, 0.09375, 0.4375, 0.0625, 0.4375, 0.0625, 0.375, 0.09375, 0.8125, 0.09375, 0.875, 0.0625, 0.875, 0.0625, 0.8125, 0.09375, 0.3125, 0.09375, 0.375, 0.0625, 0.375, 0.0625, 0.3125, 0.09375, 0.75, 0.09375, 0.8125, 0.0625, 0.8125, 0.0625, 0.75, 0.09375, 0.25, 0.09375, 0.3125, 0.0625, 0.3125, 0.0625, 0.25, 0.09375, 0.6875, 0.09375, 0.75, 0.0625, 0.75, 0.0625, 0.6875, 0.09375, 0.1875, 0.09375, 0.25, 0.0625, 0.25, 0.0625, 0.1875, 0.09375, 0.625, 0.09375, 0.6875, 0.0625, 0.6875, 0.0625, 0.625, 0.09375, 0.125, 0.09375, 0.1875, 0.0625, 0.1875, 0.0625, 0.125, 0.09375, 0.5625, 0.09375, 0.625, 0.0625, 0.625, 0.0625, 0.5625, 0.0625, 0.75, 0.0625, 0.8125, 0.03125, 0.8125, 0.03125, 0.75, 0.0625, 0.25, 0.0625, 0.3125, 0.03125, 0.3125, 0.03125, 0.25, 0.0625, 0.6875, 0.0625, 0.75, 0.03125, 0.75, 0.03125, 0.6875, 0.0625, 0.1875, 0.0625, 0.25, 0.03125, 0.25, 0.03125, 0.1875, 0.0625, 0.625, 0.0625, 0.6875, 0.03125, 0.6875, 0.03125, 0.625, 0.0625, 0.125, 0.0625, 0.1875, 0.03125, 0.1875, 0.03125, 0.125, 0.0625, 0.5625, 0.0625, 0.625, 0.03125, 0.625, 0.03125, 0.5625, 0.0625, 0.0625, 0.0625, 0.125, 0.03125, 0.125, 0.03125, 0.0625, 0.0625, 0.5, 0.0625, 0.5625, 0.03125, 0.5625, 0.03125, 0.5, 0.04687, 0.0, 0.0625, 0.0625, 0.03125, 0.0625, 0.0625, 0.4375, 0.0625, 0.5, 0.03125, 0.5, 0.03125, 0.4375, 0.0625, 0.375, 0.0625, 0.4375, 0.03125, 0.4375, 0.03125, 0.375, 0.0625, 0.8125, 0.0625, 0.875, 0.03125, 0.875, 0.03125, 0.8125, 0.0625, 0.3125, 0.0625, 0.375, 0.03125, 0.375, 0.03125, 0.3125, 0.03125, 0.5, 0.03125, 0.5625, 0.0, 0.5625, 0.0, 0.5, 0.01562, 0.0, 0.03125, 0.0625, 0.0, 0.0625, 0.03125, 0.4375, 0.03125, 0.5, 0.0, 0.5, 0.0, 0.4375, 0.03125, 0.375, 0.03125, 0.4375, 0.0, 0.4375, 0.0, 0.375, 0.03125, 0.8125, 0.03125, 0.875, 0.0, 0.875, 0.0, 0.8125, 0.03125, 0.3125, 0.03125, 0.375, 0.0, 0.375, 0.0, 0.3125, 0.03125, 0.75, 0.03125, 0.8125, 0.0, 0.8125, 0.0, 0.75, 0.03125, 0.25, 0.03125, 0.3125, 0.0, 0.3125, 0.0, 0.25, 0.03125, 0.6875, 0.03125, 0.75, 0.0, 0.75, 0.0, 0.6875, 0.03125, 0.1875, 0.03125, 0.25, 0.0, 0.25, 0.0, 0.1875, 0.03125, 0.625, 0.03125, 0.6875, 0.0, 0.6875, 0.0, 0.625, 0.03125, 0.125, 0.03125, 0.1875, 0.0, 0.1875, 0.0, 0.125, 0.03125, 0.5625, 0.03125, 0.625, 0.0, 0.625, 0.0, 0.5625, 0.03125, 0.0625, 0.03125, 0.125, 0.0, 0.125, 0.0, 0.0625, 1.0, 0.25, 1.0, 0.3125, 0.9687, 0.3125, 0.9688, 0.25, 1.0, 0.6875, 1.0, 0.75, 0.9688, 0.75, 0.9687, 0.6875, 1.0, 0.1875, 1.0, 0.25, 0.9688, 0.25, 0.9687, 0.1875, 1.0, 0.625, 1.0, 0.6875, 0.9687, 0.6875, 0.9688, 0.625, 1.0, 0.125, 1.0, 0.1875, 0.9687, 0.1875, 0.9687, 0.125, 1.0, 0.5625, 1.0, 0.625, 0.9688, 0.625, 0.9687, 0.5625, 1.0, 0.0625, 1.0, 0.125, 0.9687, 0.125, 0.9688, 0.0625, 1.0, 0.5, 1.0, 0.5625, 0.9687, 0.5625, 0.9687, 0.5, 0.9844, 0.0, 1.0, 0.0625, 0.9688, 0.0625, 1.0, 0.4375, 1.0, 0.5, 0.9687, 0.5, 0.9687, 0.4375, 1.0, 0.375, 1.0, 0.4375, 0.9687, 0.4375, 0.9688, 0.375, 1.0, 0.8125, 1.0, 0.875, 0.9687, 0.875, 0.9687, 0.8125, 1.0, 0.3125, 1.0, 0.375, 0.9688, 0.375, 0.9687, 0.3125, 1.0, 0.75, 1.0, 0.8125, 0.9687, 0.8125, 0.9688, 0.75, 0.9531, 0.0, 0.9688, 0.0625, 0.9375, 0.0625, 0.9687, 0.4375, 0.9687, 0.5, 0.9375, 0.5, 0.9375, 0.4375, 0.9688, 0.375, 0.9687, 0.4375, 0.9375, 0.4375, 0.9375, 0.375, 0.9687, 0.8125, 0.9687, 0.875, 0.9375, 0.875, 0.9375, 0.8125, 0.9687, 0.3125, 0.9688, 0.375, 0.9375, 0.375, 0.9375, 0.3125, 0.9688, 0.75, 0.9687, 0.8125, 0.9375, 0.8125, 0.9375, 0.75, 0.9688, 0.25, 0.9687, 0.3125, 0.9375, 0.3125, 0.9375, 0.25, 0.9687, 0.6875, 0.9688, 0.75, 0.9375, 0.75, 0.9375, 0.6875, 0.9687, 0.1875, 0.9688, 0.25, 0.9375, 0.25, 0.9375, 0.1875, 0.9688, 0.625, 0.9687, 0.6875, 0.9375, 0.6875, 0.9375, 0.625, 0.9687, 0.125, 0.9687, 0.1875, 0.9375, 0.1875, 0.9375, 0.125, 0.9687, 0.5625, 0.9688, 0.625, 0.9375, 0.625, 0.9375, 0.5625, 0.9688, 0.0625, 0.9687, 0.125, 0.9375, 0.125, 0.9375, 0.0625, 0.9687, 0.5, 0.9687, 0.5625, 0.9375, 0.5625, 0.9375, 0.5, 0.9375, 0.1875, 0.9375, 0.25, 0.9062, 0.25, 0.9062, 0.1875, 0.9375, 0.625, 0.9375, 0.6875, 0.9062, 0.6875, 0.9062, 0.625, 0.9375, 0.125, 0.9375, 0.1875, 0.9062, 0.1875, 0.9062, 0.125, 0.9375, 0.5625, 0.9375, 0.625, 0.9062, 0.625, 0.9062, 0.5625, 0.9375, 0.0625, 0.9375, 0.125, 0.9062, 0.125, 0.9062, 0.0625, 0.9375, 0.5, 0.9375, 0.5625, 0.9062, 0.5625, 0.9062, 0.5, 0.9219, 0.0, 0.9375, 0.0625, 0.9062, 0.0625, 0.9375, 0.4375, 0.9375, 0.5, 0.9062, 0.5, 0.9062, 0.4375, 0.9375, 0.375, 0.9375, 0.4375, 0.9062, 0.4375, 0.9062, 0.375, 0.9375, 0.8125, 0.9375, 0.875, 0.9062, 0.875, 0.9062, 0.8125, 0.9375, 0.3125, 0.9375, 0.375, 0.9062, 0.375, 0.9062, 0.3125, 0.9375, 0.75, 0.9375, 0.8125, 0.9062, 0.8125, 0.9062, 0.75, 0.9375, 0.25, 0.9375, 0.3125, 0.9062, 0.3125, 0.9062, 0.25, 0.9375, 0.6875, 0.9375, 0.75, 0.9062, 0.75, 0.9062, 0.6875, 0.9062, 0.375, 0.9062, 0.4375, 0.875, 0.4375, 0.875, 0.375, 0.9062, 0.8125, 0.9062, 0.875, 0.875, 0.875, 0.875, 0.8125, 0.9062, 0.3125, 0.9062, 0.375, 0.875, 0.375, 0.875, 0.3125, 0.9062, 0.75, 0.9062, 0.8125, 0.875, 0.8125, 0.875, 0.75, 0.9062, 0.25, 0.9062, 0.3125, 0.875, 0.3125, 0.875, 0.25, 0.9062, 0.6875, 0.9062, 0.75, 0.875, 0.75, 0.875, 0.6875, 0.9062, 0.1875, 0.9062, 0.25, 0.875, 0.25, 0.875, 0.1875, 0.9062, 0.625, 0.9062, 0.6875, 0.875, 0.6875, 0.875, 0.625, 0.9062, 0.125, 0.9062, 0.1875, 0.875, 0.1875, 0.875, 0.125, 0.9062, 0.5625, 0.9062, 0.625, 0.875, 0.625, 0.875, 0.5625, 0.9062, 0.0625, 0.9062, 0.125, 0.875, 0.125, 0.875, 0.0625, 0.9062, 0.5, 0.9062, 0.5625, 0.875, 0.5625, 0.875, 0.5, 0.8906, 0.0, 0.9062, 0.0625, 0.875, 0.0625, 0.9062, 0.4375, 0.9062, 0.5, 0.875, 0.5, 0.875, 0.4375, 0.875, 0.625, 0.875, 0.6875, 0.8437, 0.6875, 0.8438, 0.625, 0.875, 0.125, 0.875, 0.1875, 0.8437, 0.1875, 0.8438, 0.125, 0.875, 0.5625, 0.875, 0.625, 0.8438, 0.625, 0.8437, 0.5625, 0.875, 0.0625, 0.875, 0.125, 0.8438, 0.125, 0.8438, 0.0625, 0.875, 0.5, 0.875, 0.5625, 0.8437, 0.5625, 0.8437, 0.5, 0.8594, 0.0, 0.875, 0.0625, 0.8438, 0.0625, 0.875, 0.4375, 0.875, 0.5, 0.8437, 0.5, 0.8437, 0.4375, 0.875, 0.375, 0.875, 0.4375, 0.8437, 0.4375, 0.8438, 0.375, 0.875, 0.8125, 0.875, 0.875, 0.8438, 0.875, 0.8437, 0.8125, 0.875, 0.3125, 0.875, 0.375, 0.8438, 0.375, 0.8437, 0.3125, 0.875, 0.75, 0.875, 0.8125, 0.8437, 0.8125, 0.8438, 0.75, 0.875, 0.25, 0.875, 0.3125, 0.8437, 0.3125, 0.8438, 0.25, 0.875, 0.6875, 0.875, 0.75, 0.8438, 0.75, 0.8437, 0.6875, 0.875, 0.1875, 0.875, 0.25, 0.8438, 0.25, 0.8437, 0.1875, 0.8438, 0.375, 0.8437, 0.4375, 0.8125, 0.4375, 0.8125, 0.375, 0.8437, 0.8125, 0.8438, 0.875, 0.8125, 0.875, 0.8125, 0.8125, 0.8437, 0.3125, 0.8438, 0.375, 0.8125, 0.375, 0.8125, 0.3125, 0.8438, 0.75, 0.8437, 0.8125, 0.8125, 0.8125, 0.8125, 0.75, 0.8438, 0.25, 0.8437, 0.3125, 0.8125, 0.3125, 0.8125, 0.25, 0.8437, 0.6875, 0.8438, 0.75, 0.8125, 0.75, 0.8125, 0.6875, 0.8437, 0.1875, 0.8438, 0.25, 0.8125, 0.25, 0.8125, 0.1875, 0.8438, 0.625, 0.8437, 0.6875, 0.8125, 0.6875, 0.8125, 0.625, 0.8438, 0.125, 0.8437, 0.1875, 0.8125, 0.1875, 0.8125, 0.125, 0.8437, 0.5625, 0.8438, 0.625, 0.8125, 0.625, 0.8125, 0.5625, 0.8438, 0.0625, 0.8438, 0.125, 0.8125, 0.125, 0.8125, 0.0625, 0.8437, 0.5, 0.8437, 0.5625, 0.8125, 0.5625, 0.8125, 0.5, 0.8281, 0.0, 0.8438, 0.0625, 0.8125, 0.0625, 0.8437, 0.4375, 0.8437, 0.5, 0.8125, 0.5, 0.8125, 0.4375, 0.8125, 0.125, 0.8125, 0.1875, 0.7812, 0.1875, 0.7812, 0.125, 0.8125, 0.5625, 0.8125, 0.625, 0.7812, 0.625, 0.7812, 0.5625, 0.8125, 0.0625, 0.8125, 0.125, 0.7812, 0.125, 0.7812, 0.0625, 0.8125, 0.5, 0.8125, 0.5625, 0.7812, 0.5625, 0.7812, 0.5, 0.7969, 0.0, 0.8125, 0.0625, 0.7812, 0.0625, 0.8125, 0.4375, 0.8125, 0.5, 0.7812, 0.5, 0.7812, 0.4375, 0.8125, 0.375, 0.8125, 0.4375, 0.7812, 0.4375, 0.7812, 0.375, 0.8125, 0.8125, 0.8125, 0.875, 0.7812, 0.875, 0.7812, 0.8125, 0.8125, 0.3125, 0.8125, 0.375, 0.7812, 0.375, 0.7812, 0.3125, 0.8125, 0.75, 0.8125, 0.8125, 0.7812, 0.8125, 0.7812, 0.75, 0.8125, 0.25, 0.8125, 0.3125, 0.7812, 0.3125, 0.7812, 0.25, 0.8125, 0.6875, 0.8125, 0.75, 0.7812, 0.75, 0.7812, 0.6875, 0.8125, 0.1875, 0.8125, 0.25, 0.7812, 0.25, 0.7812, 0.1875, 0.8125, 0.625, 0.8125, 0.6875, 0.7812, 0.6875, 0.7812, 0.625, 0.7812, 0.8125, 0.7812, 0.875, 0.75, 0.875, 0.75, 0.8125, 0.7812, 0.3125, 0.7812, 0.375, 0.75, 0.375, 0.75, 0.3125, 0.7812, 0.75, 0.7812, 0.8125, 0.75, 0.8125, 0.75, 0.75, 0.7812, 0.25, 0.7812, 0.3125, 0.75, 0.3125, 0.75, 0.25, 0.7812, 0.6875, 0.7812, 0.75, 0.75, 0.75, 0.75, 0.6875, 0.7812, 0.1875, 0.7812, 0.25, 0.75, 0.25, 0.75, 0.1875, 0.7812, 0.625, 0.7812, 0.6875, 0.75, 0.6875, 0.75, 0.625, 0.7812, 0.125, 0.7812, 0.1875, 0.75, 0.1875, 0.75, 0.125, 0.7812, 0.5625, 0.7812, 0.625, 0.75, 0.625, 0.75, 0.5625, 0.7812, 0.0625, 0.7812, 0.125, 0.75, 0.125, 0.75, 0.0625, 0.7812, 0.5, 0.7812, 0.5625, 0.75, 0.5625, 0.75, 0.5, 0.7656, 0.0, 0.7812, 0.0625, 0.75, 0.0625, 0.7812, 0.4375, 0.7812, 0.5, 0.75, 0.5, 0.75, 0.4375, 0.7812, 0.375, 0.7812, 0.4375, 0.75, 0.4375, 0.75, 0.375, 0.75, 0.375, 0.75, 0.4375, 0.7188, 0.4375, 0.7188, 0.375, 0.75, 0.3125, 0.75, 0.375, 0.7188, 0.375, 0.7188, 0.3125, 0.75, 0.25, 0.75, 0.3125, 0.7188, 0.3125, 0.7188, 0.25, 0.75, 0.1875, 0.75, 0.25, 0.7188, 0.25, 0.7188, 0.1875, 0.75, 0.125, 0.75, 0.1875, 0.7188, 0.1875, 0.7188, 0.125, 0.75, 0.5625, 0.75, 0.625, 0.7188, 0.625, 0.7188, 0.5625, 0.75, 0.0625, 0.75, 0.125, 0.7188, 0.125, 0.7188, 0.0625, 0.75, 0.5, 0.75, 0.5625, 0.7188, 0.5625, 0.7188, 0.5, 0.7344, 0.0, 0.75, 0.0625, 0.7188, 0.0625, 0.75, 0.4375, 0.75, 0.5, 0.7188, 0.5, 0.7188, 0.4375, 0.7188, 0.4375, 0.7188, 0.5, 0.6875, 0.5, 0.6875, 0.4375, 0.7188, 0.375, 0.7188, 0.4375, 0.6875, 0.4375, 0.6875, 0.375, 0.7188, 0.3125, 0.7188, 0.375, 0.6875, 0.375, 0.6875, 0.3125, 0.7188, 0.25, 0.7188, 0.3125, 0.6875, 0.3125, 0.6875, 0.25, 0.7188, 0.1875, 0.7188, 0.25, 0.6875, 0.25, 0.6875, 0.1875, 0.7188, 0.125, 0.7188, 0.1875, 0.6875, 0.1875, 0.6875, 0.125, 0.7188, 0.5625, 0.7188, 0.625, 0.6875, 0.625, 0.6875, 0.5625, 0.7188, 0.0625, 0.7188, 0.125, 0.6875, 0.125, 0.6875, 0.0625, 0.7188, 0.5, 0.7188, 0.5625, 0.6875, 0.5625, 0.6875, 0.5, 0.7031, 0.0, 0.7188, 0.0625, 0.6875, 0.0625, 0.6875, 0.1875, 0.6875, 0.25, 0.6562, 0.25, 0.6562, 0.1875, 0.6875, 0.125, 0.6875, 0.1875, 0.6562, 0.1875, 0.6562, 0.125, 0.6875, 0.5625, 0.6875, 0.625, 0.6562, 0.625, 0.6562, 0.5625, 0.6875, 0.0625, 0.6875, 0.125, 0.6562, 0.125, 0.6562, 0.0625, 0.6875, 0.5, 0.6875, 0.5625, 0.6562, 0.5625, 0.6562, 0.5, 0.6719, 0.0, 0.6875, 0.0625, 0.6562, 0.0625, 0.6875, 0.4375, 0.6875, 0.5, 0.6562, 0.5, 0.6562, 0.4375, 0.6875, 0.375, 0.6875, 0.4375, 0.6562, 0.4375, 0.6562, 0.375, 0.6875, 0.3125, 0.6875, 0.375, 0.6562, 0.375, 0.6562, 0.3125, 0.6875, 0.25, 0.6875, 0.3125, 0.6562, 0.3125, 0.6562, 0.25, 0.6562, 0.375, 0.6562, 0.4375, 0.625, 0.4375, 0.625, 0.375, 0.6562, 0.3125, 0.6562, 0.375, 0.625, 0.375, 0.625, 0.3125, 0.6562, 0.25, 0.6562, 0.3125, 0.625, 0.3125, 0.625, 0.25, 0.6562, 0.1875, 0.6562, 0.25, 0.625, 0.25, 0.625, 0.1875, 0.6562, 0.125, 0.6562, 0.1875, 0.625, 0.1875, 0.625, 0.125, 0.6562, 0.5625, 0.6562, 0.625, 0.625, 0.625, 0.625, 0.5625, 0.6562, 0.0625, 0.6562, 0.125, 0.625, 0.125, 0.625, 0.0625, 0.6562, 0.5, 0.6562, 0.5625, 0.625, 0.5625, 0.625, 0.5, 0.6406, 0.0, 0.6562, 0.0625, 0.625, 0.0625, 0.6562, 0.4375, 0.6562, 0.5, 0.625, 0.5, 0.625, 0.4375, 0.625, 0.125, 0.625, 0.1875, 0.5938, 0.1875, 0.5938, 0.125, 0.625, 0.5625, 0.625, 0.625, 0.5938, 0.625, 0.5938, 0.5625, 0.625, 0.0625, 0.625, 0.125, 0.5938, 0.125, 0.5938, 0.0625, 0.625, 0.5, 0.625, 0.5625, 0.5938, 0.5625, 0.5938, 0.5, 0.6094, 0.0, 0.625, 0.0625, 0.5938, 0.0625, 0.625, 0.4375, 0.625, 0.5, 0.5938, 0.5, 0.5938, 0.4375, 0.625, 0.375, 0.625, 0.4375, 0.5938, 0.4375, 0.5938, 0.375, 0.625, 0.3125, 0.625, 0.375, 0.5938, 0.375, 0.5938, 0.3125, 0.625, 0.25, 0.625, 0.3125, 0.5938, 0.3125, 0.5938, 0.25, 0.625, 0.1875, 0.625, 0.25, 0.5938, 0.25, 0.5938, 0.1875, 0.5938, 0.375, 0.5938, 0.4375, 0.5625, 0.4375, 0.5625, 0.375, 0.5938, 0.3125, 0.5938, 0.375, 0.5625, 0.375, 0.5625, 0.3125, 0.5938, 0.25, 0.5938, 0.3125, 0.5625, 0.3125, 0.5625, 0.25, 0.5938, 0.1875, 0.5938, 0.25, 0.5625, 0.25, 0.5625, 0.1875, 0.5938, 0.125, 0.5938, 0.1875, 0.5625, 0.1875, 0.5625, 0.125, 0.5938, 0.5625, 0.5938, 0.625, 0.5625, 0.625, 0.5625, 0.5625, 0.5938, 0.0625, 0.5938, 0.125, 0.5625, 0.125, 0.5625, 0.0625, 0.5938, 0.5, 0.5938, 0.5625, 0.5625, 0.5625, 0.5625, 0.5, 0.5781, 0.0, 0.5938, 0.0625, 0.5625, 0.0625, 0.5938, 0.4375, 0.5938, 0.5, 0.5625, 0.5, 0.5625, 0.4375, 0.5625, 0.125, 0.5625, 0.1875, 0.5312, 0.1875, 0.5312, 0.125, 0.5625, 0.5625, 0.5625, 0.625, 0.5312, 0.625, 0.5312, 0.5625, 0.5625, 0.0625, 0.5625, 0.125, 0.5312, 0.125, 0.5312, 0.0625, 0.5625, 0.5, 0.5625, 0.5625, 0.5312, 0.5625, 0.5312, 0.5, 0.5469, 0.0, 0.5625, 0.0625, 0.5312, 0.0625, 0.5625, 0.4375, 0.5625, 0.5, 0.5312, 0.5, 0.5312, 0.4375, 0.5625, 0.375, 0.5625, 0.4375, 0.5312, 0.4375, 0.5312, 0.375, 0.5625, 0.3125, 0.5625, 0.375, 0.5312, 0.375, 0.5312, 0.3125, 0.5625, 0.25, 0.5625, 0.3125, 0.5312, 0.3125, 0.5312, 0.25, 0.5625, 0.1875, 0.5625, 0.25, 0.5312, 0.25, 0.5312, 0.1875, 0.5312, 0.3125, 0.5312, 0.375, 0.5, 0.375, 0.5, 0.3125, 0.5312, 0.25, 0.5312, 0.3125, 0.5, 0.3125, 0.5, 0.25, 0.5312, 0.1875, 0.5312, 0.25, 0.5, 0.25, 0.5, 0.1875, 0.5312, 0.125, 0.5312, 0.1875, 0.5, 0.1875, 0.5, 0.125, 0.5312, 0.5625, 0.5312, 0.625, 0.5, 0.625, 0.5, 0.5625, 0.5312, 0.0625, 0.5312, 0.125, 0.5, 0.125, 0.5, 0.0625, 0.5312, 0.5, 0.5312, 0.5625, 0.5, 0.5625, 0.5, 0.5, 0.5156, 0.0, 0.5312, 0.0625, 0.5, 0.0625, 0.5312, 0.4375, 0.5312, 0.5, 0.5, 0.5, 0.5, 0.4375, 0.5312, 0.375, 0.5312, 0.4375, 0.5, 0.4375, 0.5, 0.375, 0.5, 0.0625, 0.5, 0.125, 0.4688, 0.125, 0.4688, 0.0625, 0.5, 0.5, 0.5, 0.5625, 0.4688, 0.5625, 0.4687, 0.5, 0.4844, 0.0, 0.5, 0.0625, 0.4688, 0.0625, 0.5, 0.4375, 0.5, 0.5, 0.4687, 0.5, 0.4688, 0.4375, 0.5, 0.375, 0.5, 0.4375, 0.4688, 0.4375, 0.4688, 0.375, 0.5, 0.3125, 0.5, 0.375, 0.4688, 0.375, 0.4687, 0.3125, 0.5, 0.25, 0.5, 0.3125, 0.4687, 0.3125, 0.4688, 0.25, 0.5, 0.1875, 0.5, 0.25, 0.4688, 0.25, 0.4688, 0.1875, 0.5, 0.125, 0.5, 0.1875, 0.4688, 0.1875, 0.4688, 0.125, 0.5, 0.5625, 0.5, 0.625, 0.4688, 0.625, 0.4688, 0.5625, 0.4688, 0.25, 0.4687, 0.3125, 0.4375, 0.3125, 0.4375, 0.25, 0.4688, 0.1875, 0.4688, 0.25, 0.4375, 0.25, 0.4375, 0.1875, 0.4688, 0.125, 0.4688, 0.1875, 0.4375, 0.1875, 0.4375, 0.125, 0.4688, 0.5625, 0.4688, 0.625, 0.4375, 0.625, 0.4375, 0.5625, 0.4688, 0.0625, 0.4688, 0.125, 0.4375, 0.125, 0.4375, 0.0625, 0.4687, 0.5, 0.4688, 0.5625, 0.4375, 0.5625, 0.4375, 0.5, 0.4531, 0.0, 0.4688, 0.0625, 0.4375, 0.0625, 0.4688, 0.4375, 0.4687, 0.5, 0.4375, 0.5, 0.4375, 0.4375, 0.4688, 0.375, 0.4688, 0.4375, 0.4375, 0.4375, 0.4375, 0.375, 0.4687, 0.3125, 0.4688, 0.375, 0.4375, 0.375, 0.4375, 0.3125, 0.4375, 0.5, 0.4375, 0.5625, 0.4062, 0.5625, 0.4062, 0.5, 0.4219, 0.0, 0.4375, 0.0625, 0.4062, 0.0625, 0.4375, 0.4375, 0.4375, 0.5, 0.4062, 0.5, 0.4062, 0.4375, 0.4375, 0.375, 0.4375, 0.4375, 0.4062, 0.4375, 0.4062, 0.375, 0.4375, 0.3125, 0.4375, 0.375, 0.4062, 0.375, 0.4062, 0.3125, 0.4375, 0.25, 0.4375, 0.3125, 0.4062, 0.3125, 0.4062, 0.25, 0.4375, 0.1875, 0.4375, 0.25, 0.4062, 0.25, 0.4062, 0.1875, 0.4375, 0.125, 0.4375, 0.1875, 0.4062, 0.1875, 0.4062, 0.125, 0.4375, 0.5625, 0.4375, 0.625, 0.4062, 0.625, 0.4062, 0.5625, 0.4375, 0.0625, 0.4375, 0.125, 0.4062, 0.125, 0.4062, 0.0625, 0.4062, 0.25, 0.4062, 0.3125, 0.375, 0.3125, 0.375, 0.25, 0.4062, 0.1875, 0.4062, 0.25, 0.375, 0.25, 0.375, 0.1875, 0.4062, 0.125, 0.4062, 0.1875, 0.375, 0.1875, 0.375, 0.125, 0.4062, 0.5625, 0.4062, 0.625, 0.375, 0.625, 0.375, 0.5625, 0.4062, 0.0625, 0.4062, 0.125, 0.375, 0.125, 0.375, 0.0625, 0.4062, 0.5, 0.4062, 0.5625, 0.375, 0.5625, 0.375, 0.5, 0.3906, 0.0, 0.4062, 0.0625, 0.375, 0.0625, 0.4062, 0.4375, 0.4062, 0.5, 0.375, 0.5, 0.375, 0.4375, 0.4062, 0.375, 0.4062, 0.4375, 0.375, 0.4375, 0.375, 0.375, 0.4062, 0.3125, 0.4062, 0.375, 0.375, 0.375, 0.375, 0.3125, 0.3594, 0.0, 0.375, 0.0625, 0.3438, 0.0625, 0.375, 0.4375, 0.375, 0.5, 0.3437, 0.5, 0.3438, 0.4375, 0.375, 0.375, 0.375, 0.4375, 0.3438, 0.4375, 0.3438, 0.375, 0.375, 0.3125, 0.375, 0.375, 0.3438, 0.375, 0.3438, 0.3125, 0.375, 0.25, 0.375, 0.3125, 0.3438, 0.3125, 0.3438, 0.25, 0.375, 0.1875, 0.375, 0.25, 0.3438, 0.25, 0.3438, 0.1875, 0.375, 0.125, 0.375, 0.1875, 0.3438, 0.1875, 0.3438, 0.125, 0.375, 0.5625, 0.375, 0.625, 0.3438, 0.625, 0.3438, 0.5625, 0.375, 0.0625, 0.375, 0.125, 0.3438, 0.125, 0.3438, 0.0625, 0.375, 0.5, 0.375, 0.5625, 0.3438, 0.5625, 0.3437, 0.5, 0.3438, 0.1875, 0.3438, 0.25, 0.3125, 0.25, 0.3125, 0.1875, 0.3438, 0.125, 0.3438, 0.1875, 0.3125, 0.1875, 0.3125, 0.125, 0.3438, 0.5625, 0.3438, 0.625, 0.3125, 0.625, 0.3125, 0.5625, 0.3438, 0.0625, 0.3438, 0.125, 0.3125, 0.125, 0.3125, 0.0625, 0.3437, 0.5, 0.3438, 0.5625, 0.3125, 0.5625, 0.3125, 0.5, 0.3281, 0.0, 0.3438, 0.0625, 0.3125, 0.0625, 0.3438, 0.4375, 0.3437, 0.5, 0.3125, 0.5, 0.3125, 0.4375, 0.3438, 0.375, 0.3438, 0.4375, 0.3125, 0.4375, 0.3125, 0.375, 0.3438, 0.3125, 0.3438, 0.375, 0.3125, 0.375, 0.3125, 0.3125, 0.3438, 0.25, 0.3438, 0.3125, 0.3125, 0.3125, 0.3125, 0.25, 0.3125, 0.4375, 0.3125, 0.5, 0.2812, 0.5, 0.2812, 0.4375, 0.3125, 0.375, 0.3125, 0.4375, 0.2812, 0.4375, 0.2812, 0.375, 0.3125, 0.3125, 0.3125, 0.375, 0.2812, 0.375, 0.2812, 0.3125, 0.3125, 0.25, 0.3125, 0.3125, 0.2812, 0.3125, 0.2812, 0.25, 0.3125, 0.1875, 0.3125, 0.25, 0.2812, 0.25, 0.2812, 0.1875, 0.3125, 0.125, 0.3125, 0.1875, 0.2812, 0.1875, 0.2812, 0.125, 0.3125, 0.5625, 0.3125, 0.625, 0.2812, 0.625, 0.2812, 0.5625, 0.3125, 0.0625, 0.3125, 0.125, 0.2812, 0.125, 0.2812, 0.0625, 0.3125, 0.5, 0.3125, 0.5625, 0.2812, 0.5625, 0.2812, 0.5, 0.2969, 0.0, 0.3125, 0.0625, 0.2812, 0.0625, 0.2812, 0.1875, 0.2812, 0.25, 0.25, 0.25, 0.25, 0.1875, 0.2812, 0.125, 0.2812, 0.1875, 0.25, 0.1875, 0.25, 0.125, 0.2812, 0.5625, 0.2812, 0.625, 0.25, 0.625, 0.25, 0.5625, 0.2812, 0.0625, 0.2812, 0.125, 0.25, 0.125, 0.25, 0.0625, 0.2812, 0.5, 0.2812, 0.5625, 0.25, 0.5625, 0.25, 0.5, 0.2656, 0.0, 0.2812, 0.0625, 0.25, 0.0625, 0.2812, 0.4375, 0.2812, 0.5, 0.25, 0.5, 0.25, 0.4375, 0.2812, 0.375, 0.2812, 0.4375, 0.25, 0.4375, 0.25, 0.375, 0.2812, 0.3125, 0.2812, 0.375, 0.25, 0.375, 0.25, 0.3125, 0.2812, 0.25, 0.2812, 0.3125, 0.25, 0.3125, 0.25, 0.25, 0.25, 0.375, 0.25, 0.4375, 0.2188, 0.4375, 0.2188, 0.375, 0.25, 0.3125, 0.25, 0.375, 0.2188, 0.375, 0.2188, 0.3125, 0.25, 0.25, 0.25, 0.3125, 0.2188, 0.3125, 0.2188, 0.25, 0.25, 0.1875, 0.25, 0.25, 0.2188, 0.25, 0.2188, 0.1875, 0.25, 0.125, 0.25, 0.1875, 0.2188, 0.1875, 0.2188, 0.125, 0.25, 0.5625, 0.25, 0.625, 0.2188, 0.625, 0.2188, 0.5625, 0.25, 0.0625, 0.25, 0.125, 0.2188, 0.125, 0.2188, 0.0625, 0.25, 0.5, 0.25, 0.5625, 0.2188, 0.5625, 0.2187, 0.5, 0.2344, 0.0, 0.25, 0.0625, 0.2188, 0.0625, 0.25, 0.4375, 0.25, 0.5, 0.2187, 0.5, 0.2188, 0.4375, 0.2188, 0.125, 0.2188, 0.1875, 0.1875, 0.1875, 0.1875, 0.125, 0.2188, 0.5625, 0.2188, 0.625, 0.1875, 0.625, 0.1875, 0.5625, 0.2188, 0.0625, 0.2188, 0.125, 0.1875, 0.125, 0.1875, 0.0625, 0.2187, 0.5, 0.2188, 0.5625, 0.1875, 0.5625, 0.1875, 0.5, 0.2031, 0.0, 0.2188, 0.0625, 0.1875, 0.0625, 0.2188, 0.4375, 0.2187, 0.5, 0.1875, 0.5, 0.1875, 0.4375, 0.2188, 0.375, 0.2188, 0.4375, 0.1875, 0.4375, 0.1875, 0.375, 0.2188, 0.3125, 0.2188, 0.375, 0.1875, 0.375, 0.1875, 0.3125, 0.2188, 0.25, 0.2188, 0.3125, 0.1875, 0.3125, 0.1875, 0.25, 0.2188, 0.1875, 0.2188, 0.25, 0.1875, 0.25, 0.1875, 0.1875, 0.1875, 0.3125, 0.1875, 0.375, 0.1563, 0.375, 0.1562, 0.3125, 0.1875, 0.25, 0.1875, 0.3125, 0.1562, 0.3125, 0.1562, 0.25, 0.1875, 0.1875, 0.1875, 0.25, 0.1562, 0.25, 0.1562, 0.1875, 0.1875, 0.125, 0.1875, 0.1875, 0.1562, 0.1875, 0.1562, 0.125, 0.1875, 0.5625, 0.1875, 0.625, 0.1563, 0.625, 0.1562, 0.5625, 0.1875, 0.0625, 0.1875, 0.125, 0.1562, 0.125, 0.1563, 0.0625, 0.1875, 0.5, 0.1875, 0.5625, 0.1562, 0.5625, 0.1562, 0.5, 0.1719, 0.0, 0.1875, 0.0625, 0.1563, 0.0625, 0.1875, 0.4375, 0.1875, 0.5, 0.1562, 0.5, 0.1562, 0.4375, 0.1875, 0.375, 0.1875, 0.4375, 0.1562, 0.4375, 0.1563, 0.375, 0.1562, 0.5625, 0.1563, 0.625, 0.125, 0.625, 0.125, 0.5625, 0.1563, 0.0625, 0.1562, 0.125, 0.125, 0.125, 0.125, 0.0625, 0.1562, 0.5, 0.1562, 0.5625, 0.125, 0.5625, 0.125, 0.5, 0.1406, 0.0, 0.1563, 0.0625, 0.125, 0.0625, 0.1562, 0.4375, 0.1562, 0.5, 0.125, 0.5, 0.125, 0.4375, 0.1563, 0.375, 0.1562, 0.4375, 0.125, 0.4375, 0.125, 0.375, 0.1562, 0.3125, 0.1563, 0.375, 0.125, 0.375, 0.125, 0.3125, 0.1562, 0.25, 0.1562, 0.3125, 0.125, 0.3125, 0.125, 0.25, 0.1562, 0.1875, 0.1562, 0.25, 0.125, 0.25, 0.125, 0.1875, 0.1562, 0.125, 0.1562, 0.1875, 0.125, 0.1875, 0.125, 0.125, 0.125, 0.3125, 0.125, 0.375, 0.09375, 0.375, 0.09375, 0.3125, 0.125, 0.25, 0.125, 0.3125, 0.09375, 0.3125, 0.09375, 0.25, 0.125, 0.1875, 0.125, 0.25, 0.09375, 0.25, 0.09375, 0.1875, 0.125, 0.125, 0.125, 0.1875, 0.09375, 0.1875, 0.09375, 0.125, 0.125, 0.5625, 0.125, 0.625, 0.09375, 0.625, 0.09375, 0.5625, 0.125, 0.0625, 0.125, 0.125, 0.09375, 0.125, 0.09375, 0.0625, 0.125, 0.5, 0.125, 0.5625, 0.09375, 0.5625, 0.09375, 0.5, 0.1094, 0.0, 0.125, 0.0625, 0.09375, 0.0625, 0.125, 0.4375, 0.125, 0.5, 0.09375, 0.5, 0.09375, 0.4375, 0.125, 0.375, 0.125, 0.4375, 0.09375, 0.4375, 0.09375, 0.375, 0.09375, 0.0625, 0.09375, 0.125, 0.0625, 0.125, 0.0625, 0.0625, 0.09375, 0.5, 0.09375, 0.5625, 0.0625, 0.5625, 0.0625, 0.5, 0.07812, 0.0, 0.09375, 0.0625, 0.0625, 0.0625, 0.09375, 0.4375, 0.09375, 0.5, 0.0625, 0.5, 0.0625, 0.4375, 0.09375, 0.375, 0.09375, 0.4375, 0.0625, 0.4375, 0.0625, 0.375, 0.09375, 0.3125, 0.09375, 0.375, 0.0625, 0.375, 0.0625, 0.3125, 0.09375, 0.25, 0.09375, 0.3125, 0.0625, 0.3125, 0.0625, 0.25, 0.09375, 0.1875, 0.09375, 0.25, 0.0625, 0.25, 0.0625, 0.1875, 0.09375, 0.125, 0.09375, 0.1875, 0.0625, 0.1875, 0.0625, 0.125, 0.09375, 0.5625, 0.09375, 0.625, 0.0625, 0.625, 0.0625, 0.5625, 0.0625, 0.25, 0.0625, 0.3125, 0.03125, 0.3125, 0.03125, 0.25, 0.0625, 0.1875, 0.0625, 0.25, 0.03125, 0.25, 0.03125, 0.1875, 0.0625, 0.125, 0.0625, 0.1875, 0.03125, 0.1875, 0.03125, 0.125, 0.0625, 0.5625, 0.0625, 0.625, 0.03125, 0.625, 0.03125, 0.5625, 0.0625, 0.0625, 0.0625, 0.125, 0.03125, 0.125, 0.03125, 0.0625, 0.0625, 0.5, 0.0625, 0.5625, 0.03125, 0.5625, 0.03125, 0.5, 0.04687, 0.0, 0.0625, 0.0625, 0.03125, 0.0625, 0.0625, 0.4375, 0.0625, 0.5, 0.03125, 0.5, 0.03125, 0.4375, 0.0625, 0.375, 0.0625, 0.4375, 0.03125, 0.4375, 0.03125, 0.375, 0.0625, 0.3125, 0.0625, 0.375, 0.03125, 0.375, 0.03125, 0.3125, 0.03125, 0.5, 0.03125, 0.5625, 0.0, 0.5625, 0.0, 0.5, 0.01562, 0.0, 0.03125, 0.0625, 0.0, 0.0625, 0.03125, 0.4375, 0.03125, 0.5, 0.0, 0.5, 0.0, 0.4375, 0.03125, 0.375, 0.03125, 0.4375, 0.0, 0.4375, 0.0, 0.375, 0.03125, 0.3125, 0.03125, 0.375, 0.0, 0.375, 0.0, 0.3125, 0.03125, 0.25, 0.03125, 0.3125, 0.0, 0.3125, 0.0, 0.25, 0.03125, 0.1875, 0.03125, 0.25, 0.0, 0.25, 0.0, 0.1875, 0.03125, 0.125, 0.03125, 0.1875, 0.0, 0.1875, 0.0, 0.125, 0.03125, 0.5625, 0.03125, 0.625, 0.0, 0.625, 0.0, 0.5625, 0.03125, 0.0625, 0.03125, 0.125, 0.0, 0.125, 0.0, 0.0625, 1.0, 0.25, 1.0, 0.3125, 0.9687, 0.3125, 0.9688, 0.25, 1.0, 0.1875, 1.0, 0.25, 0.9688, 0.25, 0.9687, 0.1875, 1.0, 0.125, 1.0, 0.1875, 0.9687, 0.1875, 0.9687, 0.125, 1.0, 0.5625, 1.0, 0.625, 0.9688, 0.625, 0.9687, 0.5625, 1.0, 0.0625, 1.0, 0.125, 0.9687, 0.125, 0.9688, 0.0625, 1.0, 0.5, 1.0, 0.5625, 0.9687, 0.5625, 0.9687, 0.5, 0.9844, 0.0, 1.0, 0.0625, 0.9688, 0.0625, 1.0, 0.4375, 1.0, 0.5, 0.9687, 0.5, 0.9687, 0.4375, 1.0, 0.375, 1.0, 0.4375, 0.9687, 0.4375, 0.9688, 0.375, 1.0, 0.3125, 1.0, 0.375, 0.9688, 0.375, 0.9687, 0.3125, 0.9531, 0.0, 0.9688, 0.0625, 0.9375, 0.0625, 0.9687, 0.4375, 0.9687, 0.5, 0.9375, 0.5, 0.9375, 0.4375, 0.9688, 0.375, 0.9687, 0.4375, 0.9375, 0.4375, 0.9375, 0.375, 0.9687, 0.3125, 0.9688, 0.375, 0.9375, 0.375, 0.9375, 0.3125, 0.9688, 0.25, 0.9687, 0.3125, 0.9375, 0.3125, 0.9375, 0.25, 0.9687, 0.1875, 0.9688, 0.25, 0.9375, 0.25, 0.9375, 0.1875, 0.9687, 0.125, 0.9687, 0.1875, 0.9375, 0.1875, 0.9375, 0.125, 0.9687, 0.5625, 0.9688, 0.625, 0.9375, 0.625, 0.9375, 0.5625, 0.9688, 0.0625, 0.9687, 0.125, 0.9375, 0.125, 0.9375, 0.0625, 0.9687, 0.5, 0.9687, 0.5625, 0.9375, 0.5625, 0.9375, 0.5, 0.9375, 0.1875, 0.9375, 0.25, 0.9062, 0.25, 0.9062, 0.1875, 0.9375, 0.125, 0.9375, 0.1875, 0.9062, 0.1875, 0.9062, 0.125, 0.9375, 0.5625, 0.9375, 0.625, 0.9062, 0.625, 0.9062, 0.5625, 0.9375, 0.0625, 0.9375, 0.125, 0.9062, 0.125, 0.9062, 0.0625, 0.9375, 0.5, 0.9375, 0.5625, 0.9062, 0.5625, 0.9062, 0.5, 0.9219, 0.0, 0.9375, 0.0625, 0.9062, 0.0625, 0.9375, 0.4375, 0.9375, 0.5, 0.9062, 0.5, 0.9062, 0.4375, 0.9375, 0.375, 0.9375, 0.4375, 0.9062, 0.4375, 0.9062, 0.375, 0.9375, 0.3125, 0.9375, 0.375, 0.9062, 0.375, 0.9062, 0.3125, 0.9375, 0.25, 0.9375, 0.3125, 0.9062, 0.3125, 0.9062, 0.25, 0.9062, 0.375, 0.9062, 0.4375, 0.875, 0.4375, 0.875, 0.375, 0.9062, 0.3125, 0.9062, 0.375, 0.875, 0.375, 0.875, 0.3125, 0.9062, 0.25, 0.9062, 0.3125, 0.875, 0.3125, 0.875, 0.25, 0.9062, 0.1875, 0.9062, 0.25, 0.875, 0.25, 0.875, 0.1875, 0.9062, 0.125, 0.9062, 0.1875, 0.875, 0.1875, 0.875, 0.125, 0.9062, 0.5625, 0.9062, 0.625, 0.875, 0.625, 0.875, 0.5625, 0.9062, 0.0625, 0.9062, 0.125, 0.875, 0.125, 0.875, 0.0625, 0.9062, 0.5, 0.9062, 0.5625, 0.875, 0.5625, 0.875, 0.5, 0.8906, 0.0, 0.9062, 0.0625, 0.875, 0.0625, 0.9062, 0.4375, 0.9062, 0.5, 0.875, 0.5, 0.875, 0.4375, 0.875, 0.125, 0.875, 0.1875, 0.8437, 0.1875, 0.8438, 0.125, 0.875, 0.5625, 0.875, 0.625, 0.8438, 0.625, 0.8437, 0.5625, 0.875, 0.0625, 0.875, 0.125, 0.8438, 0.125, 0.8438, 0.0625, 0.875, 0.5, 0.875, 0.5625, 0.8437, 0.5625, 0.8437, 0.5, 0.8594, 0.0, 0.875, 0.0625, 0.8438, 0.0625, 0.875, 0.4375, 0.875, 0.5, 0.8437, 0.5, 0.8437, 0.4375, 0.875, 0.375, 0.875, 0.4375, 0.8437, 0.4375, 0.8438, 0.375, 0.875, 0.3125, 0.875, 0.375, 0.8438, 0.375, 0.8437, 0.3125, 0.875, 0.25, 0.875, 0.3125, 0.8437, 0.3125, 0.8438, 0.25, 0.875, 0.1875, 0.875, 0.25, 0.8438, 0.25, 0.8437, 0.1875, 0.8438, 0.375, 0.8437, 0.4375, 0.8125, 0.4375, 0.8125, 0.375, 0.8437, 0.3125, 0.8438, 0.375, 0.8125, 0.375, 0.8125, 0.3125, 0.8438, 0.25, 0.8437, 0.3125, 0.8125, 0.3125, 0.8125, 0.25, 0.8437, 0.1875, 0.8438, 0.25, 0.8125, 0.25, 0.8125, 0.1875, 0.8438, 0.125, 0.8437, 0.1875, 0.8125, 0.1875, 0.8125, 0.125, 0.8437, 0.5625, 0.8438, 0.625, 0.8125, 0.625, 0.8125, 0.5625, 0.8438, 0.0625, 0.8438, 0.125, 0.8125, 0.125, 0.8125, 0.0625, 0.8437, 0.5, 0.8437, 0.5625, 0.8125, 0.5625, 0.8125, 0.5, 0.8281, 0.0, 0.8438, 0.0625, 0.8125, 0.0625, 0.8437, 0.4375, 0.8437, 0.5, 0.8125, 0.5, 0.8125, 0.4375, 0.8125, 0.125, 0.8125, 0.1875, 0.7812, 0.1875, 0.7812, 0.125, 0.8125, 0.5625, 0.8125, 0.625, 0.7812, 0.625, 0.7812, 0.5625, 0.8125, 0.0625, 0.8125, 0.125, 0.7812, 0.125, 0.7812, 0.0625, 0.8125, 0.5, 0.8125, 0.5625, 0.7812, 0.5625, 0.7812, 0.5, 0.7969, 0.0, 0.8125, 0.0625, 0.7812, 0.0625, 0.8125, 0.4375, 0.8125, 0.5, 0.7812, 0.5, 0.7812, 0.4375, 0.8125, 0.375, 0.8125, 0.4375, 0.7812, 0.4375, 0.7812, 0.375, 0.8125, 0.3125, 0.8125, 0.375, 0.7812, 0.375, 0.7812, 0.3125, 0.8125, 0.25, 0.8125, 0.3125, 0.7812, 0.3125, 0.7812, 0.25, 0.8125, 0.1875, 0.8125, 0.25, 0.7812, 0.25, 0.7812, 0.1875, 0.7812, 0.3125, 0.7812, 0.375, 0.75, 0.375, 0.75, 0.3125, 0.7812, 0.25, 0.7812, 0.3125, 0.75, 0.3125, 0.75, 0.25, 0.7812, 0.1875, 0.7812, 0.25, 0.75, 0.25, 0.75, 0.1875, 0.7812, 0.125, 0.7812, 0.1875, 0.75, 0.1875, 0.75, 0.125, 0.7812, 0.5625, 0.7812, 0.625, 0.75, 0.625, 0.75, 0.5625, 0.7812, 0.0625, 0.7812, 0.125, 0.75, 0.125, 0.75, 0.0625, 0.7812, 0.5, 0.7812, 0.5625, 0.75, 0.5625, 0.75, 0.5, 0.7656, 0.0, 0.7812, 0.0625, 0.75, 0.0625, 0.7812, 0.4375, 0.7812, 0.5, 0.75, 0.5, 0.75, 0.4375, 0.7812, 0.375, 0.7812, 0.4375, 0.75, 0.4375, 0.75, 0.375])
me_cylinder.materials.append(mat_material_003)
me_cylinder.materials.append(mat_material_002)
me_cylinder.materials.append(mat_material_001)
me_cylinder.update()

# ---- objects
ob_cylinder = bpy.data.objects.new('Cylinder', me_cylinder)

# ---- transforms, parenting, visibility, modifiers, constraints
ob_cylinder.location = (0.0, 0.0, 1.192e-07)
ob_cylinder.scale = (2.049, 2.049, 0.1745)

# ---- collection membership
col_collection.objects.link(ob_cylinder)

# ---- scene / render settings (as saved in the file)
scene.frame_start = 1; scene.frame_end = 250; scene.frame_set(1)
scene.render.engine = 'BLENDER_EEVEE_NEXT'
bpy.context.view_layer.update()

# ---- added for rendering (the .blend has no active camera): camera
cam_auto = bpy.data.cameras.new('AutoCamera')
cam_auto.lens = 50.0
cam_auto.sensor_width = 36.0
cam_auto.clip_end = 1000.0
ob_auto_camera = bpy.data.objects.new('AutoCamera', cam_auto)
scene.collection.objects.link(ob_auto_camera)
ob_auto_camera.location = (13.572, -16.2864, 11.441)
ob_auto_camera.rotation_euler = (1.09748, -7.21219e-08, 0.694738)
scene.camera = ob_auto_camera
bpy.context.view_layer.update()
